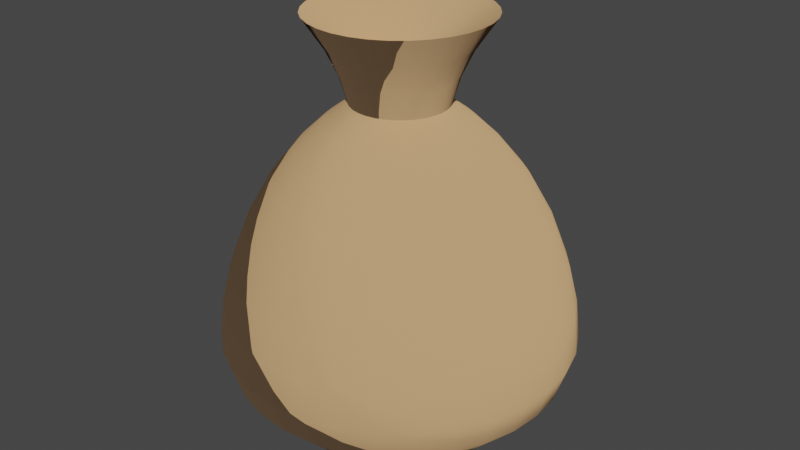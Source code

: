 # Source: money_bag.blend  (saved by Blender 3.6.11; exported with 4.5.12 LTS)
import bpy
from mathutils import Matrix  # noqa: F401  (used for matrix-valued properties, if any)

bpy.ops.wm.read_factory_settings(use_empty=True)
scene = bpy.context.scene
scene.name = 'Scene'

# ---- collections
col_collection = bpy.data.collections.new('Collection'); scene.collection.children.link(col_collection)

# ---- images (referenced by path relative to the original .blend; pixels are not part of the script)
import os
ASSET_DIR = os.environ.get("B2B_ASSET_DIR", "")  # directory of the original .blend (textures are referenced by path, not embedded)
HERE = os.path.dirname(os.path.abspath(__file__))  # packed textures are extracted next to this script under _unpacked/

def load_image(name, relpath, width, height, colorspace="sRGB"):
    """Load a texture the original file referenced (path relative to the .blend, or extracted next to this script)."""
    p = next((c for c in (os.path.join(HERE, relpath), os.path.join(ASSET_DIR, relpath)) if relpath and os.path.exists(c)), "")
    if p:
        img = bpy.data.images.load(p, check_existing=True)
        img.name = name
    else:  # same state as the original file: an image datablock whose file is absent (Cycles renders it pink)
        img = bpy.data.images.new(name, width, height)
        img.source = "FILE"
        img.filepath = "//" + (relpath or name)
    img.colorspace_settings.name = colorspace
    return img
img_normal_map_jpg = load_image('normal_map.jpg', 'normal_map.jpg', 1024, 1024, 'sRGB')

# ---- materials (node trees are filled in below, after node groups)
mat_material_001 = bpy.data.materials.new('Material.001')
mat_material_001.use_transparent_shadow = False

# ---- node groups
ng_auto_smooth = bpy.data.node_groups.new('Auto Smooth', 'GeometryNodeTree')
_s = ng_auto_smooth.interface.new_socket(name='Geometry', in_out='OUTPUT', socket_type='NodeSocketGeometry')
_s = ng_auto_smooth.interface.new_socket(name='Geometry', in_out='INPUT', socket_type='NodeSocketGeometry')
_s = ng_auto_smooth.interface.new_socket(name='Angle', in_out='INPUT', socket_type='NodeSocketFloat')
_s.subtype = 'ANGLE'
_s.min_value = 0.0
_s.max_value = 3.142
ng_auto_smooth.is_modifier = True
_N = ng_auto_smooth.nodes; _L = ng_auto_smooth.links
n0 = _N.new('NodeGroupOutput'); n0.name = 'Group Output'; n0.location = (480, -100)
n1 = _N.new('NodeGroupInput'); n1.name = 'Group Input'; n1.location = (-420, -300)
n2 = _N.new('NodeGroupInput'); n2.name = 'Group Input.001'; n2.location = (-60, -100)
n3 = _N.new('GeometryNodeSetShadeSmooth'); n3.name = 'Set Shade Smooth'; n3.location = (120, -100)
n3.domain = 'EDGE'
n4 = _N.new('GeometryNodeSetShadeSmooth'); n4.name = 'Set Shade Smooth.001'; n4.location = (300, -100)
n5 = _N.new('GeometryNodeInputMeshEdgeAngle'); n5.name = 'Edge Angle'; n5.location = (-420, -220)
n6 = _N.new('GeometryNodeInputEdgeSmooth'); n6.name = 'Is Edge Smooth'; n6.location = (-60, -160)
n7 = _N.new('GeometryNodeInputShadeSmooth'); n7.name = 'Is Face Smooth'; n7.location = (-240, -340)
n8 = _N.new('FunctionNodeBooleanMath'); n8.name = 'Boolean Math'; n8.location = (-60, -220)
n9 = _N.new('FunctionNodeCompare'); n9.name = 'Compare'; n9.location = (-240, -180)
n9.operation = 'LESS_EQUAL'
_L.new(n5.outputs[0], n9.inputs[0])
_L.new(n4.outputs[0], n0.inputs[0])
_L.new(n1.outputs[1], n9.inputs[1])
_L.new(n9.outputs[0], n8.inputs[0])
_L.new(n7.outputs[0], n8.inputs[1])
_L.new(n2.outputs[0], n3.inputs[0])
_L.new(n6.outputs[0], n3.inputs[1])
_L.new(n3.outputs[0], n4.inputs[0])
_L.new(n8.outputs[0], n3.inputs[2])
n0.is_active_output = True

# ---- material node trees
mat_material_001.use_nodes = True; mat_material_001.node_tree.nodes.clear()
_N = mat_material_001.node_tree.nodes; _L = mat_material_001.node_tree.links
n0 = _N.new('ShaderNodeOutputMaterial'); n0.name = 'Material Output'; n0.location = (300, 300)
n1 = _N.new('ShaderNodeTexImage'); n1.name = 'Image Texture'; n1.location = (-337, 11)
n1.image = img_normal_map_jpg
n2 = _N.new('ShaderNodeBsdfPrincipled'); n2.name = 'Principled BSDF'; n2.location = (10, 300)
n2.distribution = 'GGX'
n2.subsurface_method = 'RANDOM_WALK_SKIN'
n2.inputs[0].default_value = (0.8, 0.4722, 0.2239, 1.0)
n2.inputs[1].default_value = 0.2029
n2.inputs[2].default_value = 0.8986
n2.inputs[3].default_value = 1.45
n2.inputs[11].default_value = 1.562
n2.inputs[27].default_value = (0.0, 0.0, 0.0, 1.0)
n2.inputs[28].default_value = 1.0
_L.new(n2.outputs[0], n0.inputs[0])
_L.new(n1.outputs[0], n2.inputs[5])
n0.is_active_output = True

# ---- world
world_world = bpy.data.worlds.new('World'); scene.world = world_world
world_world.use_nodes = True; world_world.node_tree.nodes.clear()
_N = world_world.node_tree.nodes; _L = world_world.node_tree.links
n0 = _N.new('ShaderNodeOutputWorld'); n0.name = 'World Output'; n0.location = (300, 300)
n1 = _N.new('ShaderNodeBackground'); n1.name = 'Background'; n1.location = (10, 300)
n1.inputs[0].default_value = (0.05088, 0.05088, 0.05088, 1.0)
_L.new(n1.outputs[0], n0.inputs[0])
n0.is_active_output = True
world_world.color = (0.05088, 0.05088, 0.05088)
world_world.use_sun_shadow = False
world_world.sun_shadow_jitter_overblur = 0.0

# ---- meshes
me_sphere = bpy.data.meshes.new('Sphere')
me_sphere.from_pydata([(5.039e-08, 0.263, 0.8177), (3.796e-08, 0.4836, 0.6245), (2.732e-08, 0.7352, 0.2494), (2.513e-08, 0.8201, 0.02939), (1.821e-08, 0.8669, -0.158), (2.46e-10, 0.8303, -0.5239), (0.02505, 0.126, 0.927), (0.03963, 0.1992, 0.8726), (0.05131, 0.258, 0.8177), (0.07013, 0.3526, 0.7443), (0.09435, 0.4744, 0.6245), (0.1198, 0.6024, 0.4644), (0.1434, 0.7211, 0.2494), (0.16, 0.8043, 0.02939), (0.1691, 0.8503, -0.158), (0.1732, 0.8709, -0.3545), (0.162, 0.8144, -0.5239), (0.1379, 0.6935, -0.6488), (0.1084, 0.5449, -0.7421), (0.07466, 0.3753, -0.8048), (0.03806, 0.1913, -0.8394), (-0.008266, 0.04155, 0.9836), (0.04915, 0.1187, 0.927), (0.07774, 0.1877, 0.8726), (0.1007, 0.243, 0.8177), (0.1376, 0.3321, 0.7443), (0.1851, 0.4468, 0.6245), (0.235, 0.5674, 0.4644), (0.2814, 0.6793, 0.2494), (0.3138, 0.7577, 0.02939), (0.3318, 0.8009, -0.158), (0.3398, 0.8204, -0.3545), (0.3178, 0.7671, -0.5239), (0.2706, 0.6533, -0.6488), (0.2126, 0.5133, -0.7421), (0.1464, 0.3536, -0.8048), (0.07466, 0.1802, -0.8394), (-0.04559, 0.2292, 0.819), (-0.01621, 0.03914, 0.9836), (0.07135, 0.1068, 0.927), (0.1129, 0.1689, 0.8726), (0.1461, 0.2187, 0.8177), (0.1997, 0.2989, 0.7443), (0.2687, 0.4021, 0.6245), (0.3412, 0.5107, 0.4644), (0.4085, 0.6113, 0.2494), (0.4556, 0.6819, 0.02939), (0.4816, 0.7208, -0.158), (0.4933, 0.7383, -0.3545), (0.4613, 0.6904, -0.5239), (0.3928, 0.5879, -0.6488), (0.3087, 0.4619, -0.7421), (0.2126, 0.3182, -0.8048), (0.1084, 0.1622, -0.8394), (-0.08943, 0.2159, 0.819), (-0.02354, 0.03523, 0.9836), (0.09081, 0.09081, 0.927), (0.1436, 0.1436, 0.8726), (0.186, 0.186, 0.8177), (0.2542, 0.2542, 0.7443), (0.342, 0.342, 0.6245), (0.4343, 0.4343, 0.4644), (0.5199, 0.5199, 0.2494), (0.5799, 0.5799, 0.02939), (0.613, 0.613, -0.158), (0.6279, 0.6279, -0.3545), (0.5871, 0.5871, -0.5239), (0.5, 0.5, -0.6488), (0.3928, 0.3928, -0.7421), (0.2706, 0.2706, -0.8048), (0.1379, 0.1379, -0.8394), (-0.1298, 0.1943, 0.819), (-0.02996, 0.02996, 0.9836), (0.1068, 0.07135, 0.927), (0.1689, 0.1129, 0.8726), (0.2187, 0.1461, 0.8177), (0.2989, 0.1997, 0.7443), (0.4021, 0.2687, 0.6245), (0.5107, 0.3412, 0.4644), (0.6113, 0.4085, 0.2494), (0.6819, 0.4556, 0.02939), (0.7208, 0.4816, -0.158), (0.7383, 0.4933, -0.3545), (0.6904, 0.4613, -0.5239), (0.5879, 0.3928, -0.6488), (0.4619, 0.3087, -0.7421), (0.3182, 0.2126, -0.8048), (0.1622, 0.1084, -0.8394), (-0.1652, 0.1652, 0.819), (1.911e-08, 9.192e-09, 0.9674), (0.1187, 0.04915, 0.927), (0.1877, 0.07774, 0.8726), (0.243, 0.1007, 0.8177), (0.3321, 0.1376, 0.7443), (0.4468, 0.1851, 0.6245), (0.5674, 0.235, 0.4644), (0.6793, 0.2814, 0.2494), (0.7577, 0.3138, 0.02939), (0.8009, 0.3318, -0.158), (0.8204, 0.3398, -0.3545), (0.7671, 0.3178, -0.5239), (0.6533, 0.2706, -0.6488), (0.5133, 0.2126, -0.7421), (0.3536, 0.1464, -0.8048), (0.1802, 0.07466, -0.8394), (-0.03523, 0.02354, 0.9836), (-0.1943, 0.1298, 0.819), (0.126, 0.02505, 0.927), (0.1992, 0.03963, 0.8726), (0.258, 0.05131, 0.8177), (0.3526, 0.07013, 0.7443), (0.4744, 0.09435, 0.6245), (0.6024, 0.1198, 0.4644), (0.7211, 0.1434, 0.2494), (0.8043, 0.16, 0.02939), (0.8503, 0.1691, -0.158), (0.8709, 0.1732, -0.3545), (0.8144, 0.162, -0.5239), (0.6935, 0.1379, -0.6488), (0.5449, 0.1084, -0.7421), (0.3753, 0.07466, -0.8048), (0.1913, 0.03806, -0.8394), (-0.03914, 0.01621, 0.9836), (-0.2159, 0.08943, 0.819), (0.1284, 8.761e-09, 0.927), (0.2031, 1.009e-08, 0.8726), (0.263, -2.449e-10, 0.8177), (0.3595, 2.988e-08, 0.7443), (0.4836, -3.545e-08, 0.6245), (0.6142, 4.039e-08, 0.4644), (0.7352, -5.479e-08, 0.2494), (0.8201, -1.207e-07, 0.02939), (0.8669, -6.912e-08, -0.158), (0.888, 4.677e-08, -0.3545), (0.8303, -8.915e-08, -0.5239), (0.7071, 1.49e-08, -0.6488), (0.5556, -5.215e-08, -0.7421), (0.3827, -2.235e-08, -0.8048), (0.1951, -1.118e-08, -0.8394), (-0.04155, 0.008266, 0.9836), (-0.2292, 0.04559, 0.819), (0.126, -0.02505, 0.927), (0.1992, -0.03963, 0.8726), (0.258, -0.05131, 0.8177), (0.3526, -0.07013, 0.7443), (0.4744, -0.09435, 0.6245), (0.6024, -0.1198, 0.4644), (0.7211, -0.1434, 0.2494), (0.8043, -0.16, 0.02939), (0.8503, -0.1691, -0.158), (0.8709, -0.1732, -0.3545), (0.8144, -0.162, -0.5239), (0.6935, -0.1379, -0.6488), (0.5449, -0.1084, -0.7421), (0.3753, -0.07466, -0.8048), (0.1913, -0.03806, -0.8394), (-0.04237, 2.435e-08, 0.9836), (-0.2337, 1.996e-08, 0.819), (0.1187, -0.04915, 0.927), (0.1877, -0.07774, 0.8726), (0.243, -0.1007, 0.8177), (0.3321, -0.1376, 0.7443), (0.4468, -0.1851, 0.6245), (0.5674, -0.235, 0.4644), (0.6793, -0.2814, 0.2494), (0.7577, -0.3138, 0.02939), (0.8009, -0.3318, -0.158), (0.8204, -0.3398, -0.3545), (0.7671, -0.3178, -0.5239), (0.6533, -0.2706, -0.6488), (0.5133, -0.2126, -0.7421), (0.3536, -0.1464, -0.8048), (0.1802, -0.07466, -0.8394), (-0.04155, -0.008266, 0.9836), (-0.2292, -0.04559, 0.819), (0.1068, -0.07135, 0.927), (0.1689, -0.1129, 0.8726), (0.2187, -0.1461, 0.8177), (0.2989, -0.1997, 0.7443), (0.4021, -0.2687, 0.6245), (0.5107, -0.3412, 0.4644), (0.6113, -0.4085, 0.2494), (0.6819, -0.4556, 0.02939), (0.7208, -0.4816, -0.158), (0.7383, -0.4933, -0.3545), (0.6904, -0.4613, -0.5239), (0.5879, -0.3928, -0.6488), (0.4619, -0.3087, -0.7421), (0.3182, -0.2126, -0.8048), (0.1622, -0.1084, -0.8394), (-0.03914, -0.01621, 0.9836), (-0.2159, -0.08943, 0.819), (0.09081, -0.09081, 0.927), (0.1436, -0.1436, 0.8726), (0.186, -0.186, 0.8177), (0.2542, -0.2542, 0.7443), (0.342, -0.342, 0.6245), (0.4343, -0.4343, 0.4644), (0.5199, -0.5199, 0.2494), (0.5799, -0.5799, 0.02939), (0.613, -0.613, -0.158), (0.6279, -0.6279, -0.3545), (0.5871, -0.5871, -0.5239), (0.5, -0.5, -0.6488), (0.3928, -0.3928, -0.7421), (0.2706, -0.2706, -0.8048), (0.1379, -0.1379, -0.8394), (-0.03523, -0.02354, 0.9836), (-0.1943, -0.1298, 0.819), (0.07135, -0.1068, 0.927), (0.1129, -0.1689, 0.8726), (0.1461, -0.2187, 0.8177), (0.1997, -0.2989, 0.7443), (0.2687, -0.4021, 0.6245), (0.3412, -0.5107, 0.4644), (0.4085, -0.6113, 0.2494), (0.4556, -0.6819, 0.02939), (0.4816, -0.7208, -0.158), (0.4933, -0.7383, -0.3545), (0.4613, -0.6904, -0.5239), (0.3928, -0.5879, -0.6488), (0.3087, -0.4619, -0.7421), (0.2126, -0.3182, -0.8048), (0.1084, -0.1622, -0.8394), (-0.02996, -0.02996, 0.9836), (-0.1652, -0.1652, 0.819), (0.04915, -0.1187, 0.927), (0.07774, -0.1877, 0.8726), (0.1007, -0.243, 0.8177), (0.1376, -0.3321, 0.7443), (0.1851, -0.4468, 0.6245), (0.235, -0.5674, 0.4644), (0.2814, -0.6793, 0.2494), (0.3138, -0.7577, 0.02939), (0.3318, -0.8009, -0.158), (0.3398, -0.8204, -0.3545), (0.3178, -0.7671, -0.5239), (0.2706, -0.6533, -0.6488), (0.2126, -0.5133, -0.7421), (0.1464, -0.3536, -0.8048), (0.07466, -0.1802, -0.8394), (-0.02354, -0.03523, 0.9836), (-0.1298, -0.1943, 0.819), (0.02505, -0.126, 0.927), (0.03963, -0.1992, 0.8726), (0.05131, -0.258, 0.8177), (0.07013, -0.3526, 0.7443), (0.09435, -0.4744, 0.6245), (0.1198, -0.6024, 0.4644), (0.1434, -0.7211, 0.2494), (0.16, -0.8043, 0.02939), (0.1691, -0.8503, -0.158), (0.1732, -0.8709, -0.3545), (0.162, -0.8144, -0.5239), (0.1379, -0.6935, -0.6488), (0.1084, -0.5449, -0.7421), (0.07466, -0.3753, -0.8048), (0.03806, -0.1913, -0.8394), (-0.01621, -0.03914, 0.9836), (-0.08943, -0.2159, 0.819), (2.851e-08, -0.1284, 0.927), (1.771e-08, -0.2031, 0.8726), (4.533e-09, -0.263, 0.8177), (3.828e-08, -0.3595, 0.7443), (-2.272e-08, -0.4836, 0.6245), (5.037e-08, -0.6142, 0.4644), (-7.322e-08, -0.7352, 0.2494), (-2.437e-07, -0.8201, 0.02939), (-1.003e-07, -0.8669, -0.158), (3.567e-08, -0.888, -0.3545), (-1.039e-07, -0.8303, -0.5239), (-1.49e-08, -0.7071, -0.6488), (-9.686e-08, -0.5556, -0.7421), (-5.215e-08, -0.3827, -0.8048), (-7.451e-09, -0.1951, -0.8394), (-0.008266, -0.04155, 0.9836), (-0.04559, -0.2292, 0.819), (-0.02505, -0.126, 0.927), (-0.03963, -0.1992, 0.8726), (-0.05131, -0.258, 0.8177), (-0.07013, -0.3526, 0.7443), (-0.09435, -0.4744, 0.6245), (-0.1198, -0.6024, 0.4644), (-0.1434, -0.7211, 0.2494), (-0.16, -0.8043, 0.02939), (-0.1691, -0.8503, -0.158), (-0.1732, -0.8709, -0.3545), (-0.162, -0.8144, -0.5239), (-0.1379, -0.6935, -0.6488), (-0.1084, -0.5449, -0.7421), (-0.07466, -0.3753, -0.8048), (-0.03806, -0.1913, -0.8394), (2.965e-08, -0.04237, 0.9836), (4.828e-08, -0.2337, 0.819), (-0.04915, -0.1187, 0.927), (-0.07774, -0.1877, 0.8726), (-0.1007, -0.243, 0.8177), (-0.1376, -0.3321, 0.7443), (-0.1851, -0.4468, 0.6245), (-0.235, -0.5674, 0.4644), (-0.2814, -0.6793, 0.2494), (-0.3138, -0.7577, 0.02939), (-0.3318, -0.8009, -0.158), (-0.3398, -0.8204, -0.3545), (-0.3178, -0.7671, -0.5239), (-0.2706, -0.6533, -0.6488), (-0.2126, -0.5133, -0.7421), (-0.1464, -0.3536, -0.8048), (-0.07466, -0.1802, -0.8394), (0.008266, -0.04155, 0.9836), (0.04559, -0.2292, 0.819), (-0.07135, -0.1068, 0.927), (-0.1129, -0.1689, 0.8726), (-0.1461, -0.2187, 0.8177), (-0.1997, -0.2989, 0.7443), (-0.2687, -0.4021, 0.6245), (-0.3412, -0.5107, 0.4644), (-0.4085, -0.6113, 0.2494), (-0.4556, -0.6819, 0.02939), (-0.4816, -0.7208, -0.158), (-0.4933, -0.7383, -0.3545), (-0.4613, -0.6904, -0.5239), (-0.3928, -0.5879, -0.6488), (-0.3087, -0.4619, -0.7421), (-0.2126, -0.3182, -0.8048), (-0.1084, -0.1622, -0.8394), (0.01621, -0.03914, 0.9836), (0.08943, -0.2159, 0.819), (-0.09081, -0.09081, 0.927), (-0.1436, -0.1436, 0.8726), (-0.186, -0.186, 0.8177), (-0.2542, -0.2542, 0.7443), (-0.342, -0.342, 0.6245), (-0.4343, -0.4343, 0.4644), (-0.5199, -0.5199, 0.2494), (-0.5799, -0.5799, 0.02939), (-0.613, -0.613, -0.158), (-0.6279, -0.6279, -0.3545), (-0.5871, -0.5871, -0.5239), (-0.5, -0.5, -0.6488), (-0.3928, -0.3928, -0.7421), (-0.2706, -0.2706, -0.8048), (-0.1379, -0.1379, -0.8394), (0.0, 0.0, -0.8498), (0.02354, -0.03523, 0.9836), (-0.1068, -0.07135, 0.927), (-0.1689, -0.1129, 0.8726), (-0.2187, -0.1461, 0.8177), (-0.2989, -0.1997, 0.7443), (-0.4021, -0.2687, 0.6245), (-0.5107, -0.3412, 0.4644), (-0.6113, -0.4085, 0.2494), (-0.6819, -0.4556, 0.02939), (-0.7208, -0.4816, -0.158), (-0.7383, -0.4933, -0.3545), (-0.6904, -0.4613, -0.5239), (-0.5879, -0.3928, -0.6488), (-0.4619, -0.3087, -0.7421), (-0.3182, -0.2126, -0.8048), (-0.1622, -0.1084, -0.8394), (0.1298, -0.1943, 0.819), (0.02996, -0.02996, 0.9836), (-0.1187, -0.04915, 0.927), (-0.1877, -0.07774, 0.8726), (-0.243, -0.1007, 0.8177), (-0.3321, -0.1376, 0.7443), (-0.4468, -0.1851, 0.6245), (-0.5674, -0.235, 0.4644), (-0.6793, -0.2814, 0.2494), (-0.7577, -0.3138, 0.02939), (-0.8009, -0.3318, -0.158), (-0.8204, -0.3398, -0.3545), (-0.7671, -0.3178, -0.5239), (-0.6533, -0.2706, -0.6488), (-0.5133, -0.2126, -0.7421), (-0.3536, -0.1464, -0.8048), (-0.1802, -0.07466, -0.8394), (0.1652, -0.1652, 0.819), (0.03523, -0.02354, 0.9836), (-0.126, -0.02505, 0.927), (-0.1992, -0.03963, 0.8726), (-0.258, -0.05131, 0.8177), (-0.3526, -0.07013, 0.7443), (-0.4744, -0.09435, 0.6245), (-0.6024, -0.1198, 0.4644), (-0.7211, -0.1434, 0.2494), (-0.8043, -0.16, 0.02939), (-0.8503, -0.1691, -0.158), (-0.8709, -0.1732, -0.3545), (-0.8144, -0.162, -0.5239), (-0.6935, -0.1379, -0.6488), (-0.5449, -0.1084, -0.7421), (-0.3753, -0.07466, -0.8048), (-0.1913, -0.03806, -0.8394), (0.1943, -0.1298, 0.819), (0.03914, -0.01621, 0.9836), (-0.1284, 2.838e-08, 0.927), (-0.2031, 4.964e-08, 0.8726), (-0.263, 9.499e-08, 0.8177), (-0.3595, 3.746e-08, 0.7443), (-0.4836, 1.119e-07, 0.6245), (-0.6142, 2.058e-08, 0.4644), (-0.7352, 2.133e-07, 0.2494), (-0.8201, 3.803e-07, 0.02939), (-0.8669, 2.47e-07, -0.158), (-0.888, 1.812e-08, -0.3545), (-0.8303, 1.638e-07, -0.5239), (-0.7071, 2.98e-08, -0.6488), (-0.5556, 1.49e-07, -0.7421), (-0.3827, 5.215e-08, -0.8048), (-0.1951, 1.863e-08, -0.8394), (0.2159, -0.08943, 0.819), (0.04155, -0.008266, 0.9836), (-0.126, 0.02505, 0.927), (-0.1992, 0.03963, 0.8726), (-0.258, 0.05131, 0.8177), (-0.3526, 0.07013, 0.7443), (-0.4744, 0.09435, 0.6245), (-0.6024, 0.1198, 0.4644), (-0.7211, 0.1434, 0.2494), (-0.8043, 0.16, 0.02939), (-0.8503, 0.1691, -0.158), (-0.8709, 0.1732, -0.3545), (-0.8144, 0.162, -0.5239), (-0.6935, 0.1379, -0.6488), (-0.5449, 0.1084, -0.7421), (-0.3753, 0.07466, -0.8048), (-0.1913, 0.03806, -0.8394), (0.2292, -0.04559, 0.819), (0.04237, 2.435e-08, 0.9836), (-0.1187, 0.04915, 0.927), (-0.1877, 0.07774, 0.8726), (-0.243, 0.1007, 0.8177), (-0.3321, 0.1376, 0.7443), (-0.4468, 0.1851, 0.6245), (-0.5674, 0.235, 0.4644), (-0.6793, 0.2814, 0.2494), (-0.7577, 0.3138, 0.02939), (-0.8009, 0.3318, -0.158), (-0.8204, 0.3398, -0.3545), (-0.7671, 0.3178, -0.5239), (-0.6533, 0.2706, -0.6488), (-0.5133, 0.2126, -0.7421), (-0.3536, 0.1464, -0.8048), (-0.1802, 0.07466, -0.8394), (0.2337, 1.996e-08, 0.819), (0.04155, 0.008266, 0.9836), (-0.1068, 0.07135, 0.927), (-0.1689, 0.1129, 0.8726), (-0.2187, 0.1461, 0.8177), (-0.2989, 0.1997, 0.7443), (-0.4021, 0.2687, 0.6245), (-0.5107, 0.3412, 0.4644), (-0.6113, 0.4085, 0.2494), (-0.6819, 0.4556, 0.02939), (-0.7208, 0.4816, -0.158), (-0.7383, 0.4933, -0.3545), (-0.6904, 0.4613, -0.5239), (-0.5879, 0.3928, -0.6488), (-0.4619, 0.3087, -0.7421), (-0.3182, 0.2126, -0.8048), (-0.1622, 0.1084, -0.8394), (0.2292, 0.04559, 0.819), (0.03914, 0.01621, 0.9836), (-0.09081, 0.09081, 0.927), (-0.1436, 0.1436, 0.8726), (-0.186, 0.186, 0.8177), (-0.2542, 0.2542, 0.7443), (-0.342, 0.342, 0.6245), (-0.4343, 0.4343, 0.4644), (-0.5199, 0.5199, 0.2494), (-0.5799, 0.5799, 0.02939), (-0.613, 0.613, -0.158), (-0.6279, 0.6279, -0.3545), (-0.5871, 0.5871, -0.5239), (-0.5, 0.5, -0.6488), (-0.3928, 0.3928, -0.7421), (-0.2706, 0.2706, -0.8048), (-0.1379, 0.1379, -0.8394), (0.2159, 0.08943, 0.819), (0.03523, 0.02354, 0.9836), (-0.07135, 0.1068, 0.927), (-0.1129, 0.1689, 0.8726), (-0.1461, 0.2187, 0.8177), (-0.1997, 0.2989, 0.7443), (-0.2687, 0.4021, 0.6245), (-0.3412, 0.5107, 0.4644), (-0.4085, 0.6113, 0.2494), (-0.4556, 0.6819, 0.02939), (-0.4816, 0.7208, -0.158), (-0.4933, 0.7383, -0.3545), (-0.4613, 0.6904, -0.5239), (-0.3928, 0.5879, -0.6488), (-0.3087, 0.4619, -0.7421), (-0.2126, 0.3182, -0.8048), (-0.1084, 0.1622, -0.8394), (0.1943, 0.1298, 0.819), (0.02996, 0.02996, 0.9836), (-0.04915, 0.1187, 0.927), (-0.07774, 0.1877, 0.8726), (-0.1007, 0.243, 0.8177), (-0.1376, 0.3321, 0.7443), (-0.1851, 0.4468, 0.6245), (-0.235, 0.5674, 0.4644), (-0.2814, 0.6793, 0.2494), (-0.3138, 0.7577, 0.02939), (-0.3318, 0.8009, -0.158), (-0.3398, 0.8204, -0.3545), (-0.3178, 0.7671, -0.5239), (-0.2706, 0.6533, -0.6488), (-0.2126, 0.5133, -0.7421), (-0.1464, 0.3536, -0.8048), (-0.07466, 0.1802, -0.8394), (0.1652, 0.1652, 0.819), (0.02354, 0.03523, 0.9836), (-0.02505, 0.126, 0.927), (-0.03963, 0.1992, 0.8726), (-0.05131, 0.258, 0.8177), (-0.07013, 0.3526, 0.7443), (-0.09435, 0.4744, 0.6245), (-0.1198, 0.6024, 0.4644), (-0.1434, 0.7211, 0.2494), (-0.16, 0.8043, 0.02939), (-0.1691, 0.8503, -0.158), (-0.1732, 0.8709, -0.3545), (-0.162, 0.8144, -0.5239), (-0.1379, 0.6935, -0.6488), (-0.1084, 0.5449, -0.7421), (-0.07466, 0.3753, -0.8048), (-0.03806, 0.1913, -0.8394), (0.1298, 0.1943, 0.819), (0.01621, 0.03914, 0.9836), (4.323e-08, 0.1284, 0.927), (8.099e-08, 0.2031, 0.8726), (0.08943, 0.2159, 0.819), (9.131e-08, 0.3595, 0.7443), (0.008266, 0.04155, 0.9836), (7.018e-08, 0.6142, 0.4644), (0.04559, 0.2292, 0.819), (2.965e-08, 0.04237, 0.9836), (4.828e-08, 0.2337, 0.819), (6.431e-08, 0.888, -0.3545), (8.941e-08, 0.7071, -0.6488), (2.161e-07, 0.5556, -0.7421), (6.706e-08, 0.3827, -0.8048), (1.49e-08, 0.1951, -0.8394), (-4.355e-09, 0.4446, 1.263), (-0.08674, 0.4361, 1.263), (-0.1701, 0.4108, 1.263), (-0.247, 0.3697, 1.263), (-0.3144, 0.3144, 1.263), (-0.3697, 0.247, 1.263), (-0.4108, 0.1701, 1.263), (-0.4361, 0.08674, 1.263), (-0.4446, 1.168e-08, 1.263), (-0.4361, -0.08674, 1.263), (-0.4108, -0.1701, 1.263), (-0.3697, -0.247, 1.263), (-0.3144, -0.3144, 1.263), (-0.247, -0.3697, 1.263), (-0.1701, -0.4108, 1.263), (-0.08674, -0.4361, 1.263), (-4.355e-09, -0.4446, 1.263), (0.08674, -0.4361, 1.263), (0.1701, -0.4108, 1.263), (0.247, -0.3697, 1.263), (0.3144, -0.3144, 1.263), (0.3697, -0.247, 1.263), (0.4108, -0.1701, 1.263), (0.4361, -0.08674, 1.263), (0.4446, 1.168e-08, 1.263), (0.4361, 0.08674, 1.263), (0.4108, 0.1701, 1.263), (0.3697, 0.247, 1.263), (0.3144, 0.3144, 1.263), (0.247, 0.3697, 1.263), (0.1701, 0.4108, 1.263), (0.08674, 0.4361, 1.263), (-0.06671, 0.3354, 1.109), (-0.05418, 0.2724, 0.9735), (-0.1309, 0.3159, 1.109), (-0.1063, 0.2566, 0.9735), (-0.19, 0.2843, 1.109), (-0.1543, 0.2309, 0.9735), (-0.2418, 0.2418, 1.109), (-0.1964, 0.1964, 0.9735), (-0.2843, 0.19, 1.109), (-0.2309, 0.1543, 0.9735), (-0.3159, 0.1309, 1.109), (-0.2566, 0.1063, 0.9735), (-0.3354, 0.06671, 1.109), (-0.2724, 0.05418, 0.9735), (-0.342, 1.464e-08, 1.109), (-0.2777, 1.716e-08, 0.9735), (-0.3354, -0.06671, 1.109), (-0.2724, -0.05418, 0.9735), (-0.3159, -0.1309, 1.109), (-0.2566, -0.1063, 0.9735), (-0.2843, -0.19, 1.109), (-0.2309, -0.1543, 0.9735), (-0.2418, -0.2418, 1.109), (-0.1964, -0.1964, 0.9735), (-0.19, -0.2843, 1.109), (-0.1543, -0.2309, 0.9735), (-0.1309, -0.3159, 1.109), (-0.1063, -0.2566, 0.9735), (-0.06671, -0.3354, 1.109), (-0.05418, -0.2724, 0.9735), (1.285e-08, -0.342, 1.109), (2.888e-08, -0.2777, 0.9735), (0.06671, -0.3354, 1.109), (0.05418, -0.2724, 0.9735), (0.1309, -0.3159, 1.109), (0.1063, -0.2566, 0.9735), (0.19, -0.2843, 1.109), (0.1543, -0.2309, 0.9735), (0.2418, -0.2418, 1.109), (0.1964, -0.1964, 0.9735), (0.2843, -0.19, 1.109), (0.2309, -0.1543, 0.9735), (0.3159, -0.1309, 1.109), (0.2566, -0.1063, 0.9735), (0.3354, -0.06671, 1.109), (0.2724, -0.05418, 0.9735), (0.342, 1.464e-08, 1.109), (0.2777, 1.716e-08, 0.9735), (0.3354, 0.06671, 1.109), (0.2724, 0.05418, 0.9735), (0.3159, 0.1309, 1.109), (0.2566, 0.1063, 0.9735), (0.2843, 0.19, 1.109), (0.2309, 0.1543, 0.9735), (0.2418, 0.2418, 1.109), (0.1964, 0.1964, 0.9735), (0.19, 0.2843, 1.109), (0.1543, 0.2309, 0.9735), (0.1309, 0.3159, 1.109), (0.1063, 0.2566, 0.9735), (0.06671, 0.3354, 1.109), (0.05418, 0.2724, 0.9735), (2.888e-08, 0.2777, 0.9735), (1.285e-08, 0.342, 1.109)], [], [(544, 543, 18, 19), (2, 537, 11, 12), (545, 544, 19, 20), (3, 2, 12, 13), (532, 89, 6), (343, 545, 20), (4, 3, 13, 14), (533, 532, 6, 7), (541, 4, 14, 15), (0, 533, 7, 8), (5, 541, 15, 16), (535, 0, 8, 9), (542, 5, 16, 17), (1, 535, 9, 10), (543, 542, 17, 18), (537, 1, 10, 11), (18, 17, 33, 34), (11, 10, 26, 27), (19, 18, 34, 35), (12, 11, 27, 28), (20, 19, 35, 36), (13, 12, 28, 29), (6, 89, 22), (343, 20, 36), (14, 13, 29, 30), (7, 6, 22, 23), (15, 14, 30, 31), (8, 7, 23, 24), (16, 15, 31, 32), (9, 8, 24, 25), (17, 16, 32, 33), (10, 9, 25, 26), (23, 22, 39, 40), (31, 30, 47, 48), (24, 23, 40, 41), (32, 31, 48, 49), (25, 24, 41, 42), (33, 32, 49, 50), (26, 25, 42, 43), (34, 33, 50, 51), (27, 26, 43, 44), (35, 34, 51, 52), (28, 27, 44, 45), (36, 35, 52, 53), (29, 28, 45, 46), (22, 89, 39), (343, 36, 53), (30, 29, 46, 47), (44, 43, 60, 61), (52, 51, 68, 69), (45, 44, 61, 62), (53, 52, 69, 70), (46, 45, 62, 63), (39, 89, 56), (343, 53, 70), (47, 46, 63, 64), (40, 39, 56, 57), (48, 47, 64, 65), (41, 40, 57, 58), (49, 48, 65, 66), (42, 41, 58, 59), (50, 49, 66, 67), (43, 42, 59, 60), (51, 50, 67, 68), (65, 64, 81, 82), (58, 57, 74, 75), (66, 65, 82, 83), (59, 58, 75, 76), (67, 66, 83, 84), (60, 59, 76, 77), (68, 67, 84, 85), (61, 60, 77, 78), (69, 68, 85, 86), (62, 61, 78, 79), (70, 69, 86, 87), (63, 62, 79, 80), (56, 89, 73), (343, 70, 87), (64, 63, 80, 81), (57, 56, 73, 74), (86, 85, 102, 103), (79, 78, 95, 96), (87, 86, 103, 104), (80, 79, 96, 97), (73, 89, 90), (343, 87, 104), (81, 80, 97, 98), (74, 73, 90, 91), (82, 81, 98, 99), (75, 74, 91, 92), (83, 82, 99, 100), (76, 75, 92, 93), (84, 83, 100, 101), (77, 76, 93, 94), (85, 84, 101, 102), (78, 77, 94, 95), (92, 91, 108, 109), (100, 99, 116, 117), (93, 92, 109, 110), (101, 100, 117, 118), (94, 93, 110, 111), (102, 101, 118, 119), (95, 94, 111, 112), (103, 102, 119, 120), (96, 95, 112, 113), (104, 103, 120, 121), (97, 96, 113, 114), (90, 89, 107), (343, 104, 121), (98, 97, 114, 115), (91, 90, 107, 108), (99, 98, 115, 116), (113, 112, 129, 130), (121, 120, 137, 138), (114, 113, 130, 131), (107, 89, 124), (343, 121, 138), (115, 114, 131, 132), (108, 107, 124, 125), (116, 115, 132, 133), (109, 108, 125, 126), (117, 116, 133, 134), (110, 109, 126, 127), (118, 117, 134, 135), (111, 110, 127, 128), (119, 118, 135, 136), (112, 111, 128, 129), (120, 119, 136, 137), (134, 133, 150, 151), (127, 126, 143, 144), (135, 134, 151, 152), (128, 127, 144, 145), (136, 135, 152, 153), (129, 128, 145, 146), (137, 136, 153, 154), (130, 129, 146, 147), (138, 137, 154, 155), (131, 130, 147, 148), (124, 89, 141), (343, 138, 155), (132, 131, 148, 149), (125, 124, 141, 142), (133, 132, 149, 150), (126, 125, 142, 143), (155, 154, 171, 172), (148, 147, 164, 165), (141, 89, 158), (343, 155, 172), (149, 148, 165, 166), (142, 141, 158, 159), (150, 149, 166, 167), (143, 142, 159, 160), (151, 150, 167, 168), (144, 143, 160, 161), (152, 151, 168, 169), (145, 144, 161, 162), (153, 152, 169, 170), (146, 145, 162, 163), (154, 153, 170, 171), (147, 146, 163, 164), (169, 168, 185, 186), (162, 161, 178, 179), (170, 169, 186, 187), (163, 162, 179, 180), (171, 170, 187, 188), (164, 163, 180, 181), (172, 171, 188, 189), (165, 164, 181, 182), (158, 89, 175), (343, 172, 189), (166, 165, 182, 183), (159, 158, 175, 176), (167, 166, 183, 184), (160, 159, 176, 177), (168, 167, 184, 185), (161, 160, 177, 178), (175, 89, 192), (343, 189, 206), (183, 182, 199, 200), (176, 175, 192, 193), (184, 183, 200, 201), (177, 176, 193, 194), (185, 184, 201, 202), (178, 177, 194, 195), (186, 185, 202, 203), (179, 178, 195, 196), (187, 186, 203, 204), (180, 179, 196, 197), (188, 187, 204, 205), (181, 180, 197, 198), (189, 188, 205, 206), (182, 181, 198, 199), (196, 195, 212, 213), (204, 203, 220, 221), (197, 196, 213, 214), (205, 204, 221, 222), (198, 197, 214, 215), (206, 205, 222, 223), (199, 198, 215, 216), (192, 89, 209), (343, 206, 223), (200, 199, 216, 217), (193, 192, 209, 210), (201, 200, 217, 218), (194, 193, 210, 211), (202, 201, 218, 219), (195, 194, 211, 212), (203, 202, 219, 220), (217, 216, 233, 234), (210, 209, 226, 227), (218, 217, 234, 235), (211, 210, 227, 228), (219, 218, 235, 236), (212, 211, 228, 229), (220, 219, 236, 237), (213, 212, 229, 230), (221, 220, 237, 238), (214, 213, 230, 231), (222, 221, 238, 239), (215, 214, 231, 232), (223, 222, 239, 240), (216, 215, 232, 233), (209, 89, 226), (343, 223, 240), (238, 237, 254, 255), (231, 230, 247, 248), (239, 238, 255, 256), (232, 231, 248, 249), (240, 239, 256, 257), (233, 232, 249, 250), (226, 89, 243), (343, 240, 257), (234, 233, 250, 251), (227, 226, 243, 244), (235, 234, 251, 252), (228, 227, 244, 245), (236, 235, 252, 253), (229, 228, 245, 246), (237, 236, 253, 254), (230, 229, 246, 247), (244, 243, 260, 261), (252, 251, 268, 269), (245, 244, 261, 262), (253, 252, 269, 270), (246, 245, 262, 263), (254, 253, 270, 271), (247, 246, 263, 264), (255, 254, 271, 272), (248, 247, 264, 265), (256, 255, 272, 273), (249, 248, 265, 266), (257, 256, 273, 274), (250, 249, 266, 267), (243, 89, 260), (343, 257, 274), (251, 250, 267, 268), (265, 264, 281, 282), (273, 272, 289, 290), (266, 265, 282, 283), (274, 273, 290, 291), (267, 266, 283, 284), (260, 89, 277), (343, 274, 291), (268, 267, 284, 285), (261, 260, 277, 278), (269, 268, 285, 286), (262, 261, 278, 279), (270, 269, 286, 287), (263, 262, 279, 280), (271, 270, 287, 288), (264, 263, 280, 281), (272, 271, 288, 289), (286, 285, 302, 303), (279, 278, 295, 296), (287, 286, 303, 304), (280, 279, 296, 297), (288, 287, 304, 305), (281, 280, 297, 298), (289, 288, 305, 306), (282, 281, 298, 299), (290, 289, 306, 307), (283, 282, 299, 300), (291, 290, 307, 308), (284, 283, 300, 301), (277, 89, 294), (343, 291, 308), (285, 284, 301, 302), (278, 277, 294, 295), (307, 306, 323, 324), (300, 299, 316, 317), (308, 307, 324, 325), (301, 300, 317, 318), (294, 89, 311), (343, 308, 325), (302, 301, 318, 319), (295, 294, 311, 312), (303, 302, 319, 320), (296, 295, 312, 313), (304, 303, 320, 321), (297, 296, 313, 314), (305, 304, 321, 322), (298, 297, 314, 315), (306, 305, 322, 323), (299, 298, 315, 316), (321, 320, 337, 338), (314, 313, 330, 331), (322, 321, 338, 339), (315, 314, 331, 332), (323, 322, 339, 340), (316, 315, 332, 333), (324, 323, 340, 341), (317, 316, 333, 334), (325, 324, 341, 342), (318, 317, 334, 335), (311, 89, 328), (343, 325, 342), (319, 318, 335, 336), (312, 311, 328, 329), (320, 319, 336, 337), (313, 312, 329, 330), (342, 341, 358, 359), (335, 334, 351, 352), (328, 89, 345), (343, 342, 359), (336, 335, 352, 353), (329, 328, 345, 346), (337, 336, 353, 354), (330, 329, 346, 347), (338, 337, 354, 355), (331, 330, 347, 348), (339, 338, 355, 356), (332, 331, 348, 349), (340, 339, 356, 357), (333, 332, 349, 350), (341, 340, 357, 358), (334, 333, 350, 351), (348, 347, 364, 365), (356, 355, 372, 373), (349, 348, 365, 366), (357, 356, 373, 374), (350, 349, 366, 367), (358, 357, 374, 375), (351, 350, 367, 368), (359, 358, 375, 376), (352, 351, 368, 369), (345, 89, 362), (343, 359, 376), (353, 352, 369, 370), (346, 345, 362, 363), (354, 353, 370, 371), (347, 346, 363, 364), (355, 354, 371, 372), (369, 368, 385, 386), (362, 89, 379), (343, 376, 393), (370, 369, 386, 387), (363, 362, 379, 380), (371, 370, 387, 388), (364, 363, 380, 381), (372, 371, 388, 389), (365, 364, 381, 382), (373, 372, 389, 390), (366, 365, 382, 383), (374, 373, 390, 391), (367, 366, 383, 384), (375, 374, 391, 392), (368, 367, 384, 385), (376, 375, 392, 393), (390, 389, 406, 407), (383, 382, 399, 400), (391, 390, 407, 408), (384, 383, 400, 401), (392, 391, 408, 409), (385, 384, 401, 402), (393, 392, 409, 410), (386, 385, 402, 403), (379, 89, 396), (343, 393, 410), (387, 386, 403, 404), (380, 379, 396, 397), (388, 387, 404, 405), (381, 380, 397, 398), (389, 388, 405, 406), (382, 381, 398, 399), (396, 89, 413), (343, 410, 427), (404, 403, 420, 421), (397, 396, 413, 414), (405, 404, 421, 422), (398, 397, 414, 415), (406, 405, 422, 423), (399, 398, 415, 416), (407, 406, 423, 424), (400, 399, 416, 417), (408, 407, 424, 425), (401, 400, 417, 418), (409, 408, 425, 426), (402, 401, 418, 419), (410, 409, 426, 427), (403, 402, 419, 420), (417, 416, 433, 434), (425, 424, 441, 442), (418, 417, 434, 435), (426, 425, 442, 443), (419, 418, 435, 436), (427, 426, 443, 444), (420, 419, 436, 437), (413, 89, 430), (343, 427, 444), (421, 420, 437, 438), (414, 413, 430, 431), (422, 421, 438, 439), (415, 414, 431, 432), (423, 422, 439, 440), (416, 415, 432, 433), (424, 423, 440, 441), (438, 437, 454, 455), (431, 430, 447, 448), (439, 438, 455, 456), (432, 431, 448, 449), (440, 439, 456, 457), (433, 432, 449, 450), (441, 440, 457, 458), (434, 433, 450, 451), (442, 441, 458, 459), (435, 434, 451, 452), (443, 442, 459, 460), (436, 435, 452, 453), (444, 443, 460, 461), (437, 436, 453, 454), (430, 89, 447), (343, 444, 461), (459, 458, 475, 476), (452, 451, 468, 469), (460, 459, 476, 477), (453, 452, 469, 470), (461, 460, 477, 478), (454, 453, 470, 471), (447, 89, 464), (343, 461, 478), (455, 454, 471, 472), (448, 447, 464, 465), (456, 455, 472, 473), (449, 448, 465, 466), (457, 456, 473, 474), (450, 449, 466, 467), (458, 457, 474, 475), (451, 450, 467, 468), (473, 472, 489, 490), (466, 465, 482, 483), (474, 473, 490, 491), (467, 466, 483, 484), (475, 474, 491, 492), (468, 467, 484, 485), (476, 475, 492, 493), (469, 468, 485, 486), (477, 476, 493, 494), (470, 469, 486, 487), (478, 477, 494, 495), (471, 470, 487, 488), (464, 89, 481), (343, 478, 495), (472, 471, 488, 489), (465, 464, 481, 482), (494, 493, 510, 511), (487, 486, 503, 504), (495, 494, 511, 512), (488, 487, 504, 505), (481, 89, 498), (343, 495, 512), (489, 488, 505, 506), (482, 481, 498, 499), (490, 489, 506, 507), (483, 482, 499, 500), (491, 490, 507, 508), (484, 483, 500, 501), (492, 491, 508, 509), (485, 484, 501, 502), (493, 492, 509, 510), (486, 485, 502, 503), (500, 499, 516, 517), (508, 507, 524, 525), (501, 500, 517, 518), (509, 508, 525, 526), (502, 501, 518, 519), (510, 509, 526, 527), (503, 502, 519, 520), (511, 510, 527, 528), (504, 503, 520, 521), (512, 511, 528, 529), (505, 504, 521, 522), (498, 89, 515), (343, 512, 529), (506, 505, 522, 523), (499, 498, 515, 516), (507, 506, 523, 524), (521, 520, 537, 2), (529, 528, 544, 545), (522, 521, 2, 3), (515, 89, 532), (343, 529, 545), (523, 522, 3, 4), (516, 515, 532, 533), (524, 523, 4, 541), (517, 516, 533, 0), (525, 524, 541, 5), (518, 517, 0, 535), (526, 525, 5, 542), (519, 518, 535, 1), (527, 526, 542, 543), (520, 519, 1, 537), (528, 527, 543, 544), (641, 546, 577, 638), (638, 577, 576, 636), (636, 576, 575, 634), (634, 575, 574, 632), (632, 574, 573, 630), (630, 573, 572, 628), (628, 572, 571, 626), (626, 571, 570, 624), (624, 570, 569, 622), (622, 569, 568, 620), (620, 568, 567, 618), (618, 567, 566, 616), (616, 566, 565, 614), (614, 565, 564, 612), (612, 564, 563, 610), (610, 563, 562, 608), (608, 562, 561, 606), (606, 561, 560, 604), (604, 560, 559, 602), (602, 559, 558, 600), (600, 558, 557, 598), (598, 557, 556, 596), (596, 556, 555, 594), (594, 555, 554, 592), (592, 554, 553, 590), (590, 553, 552, 588), (588, 552, 551, 586), (586, 551, 550, 584), (584, 550, 549, 582), (582, 549, 548, 580), (536, 539, 21, 38, 55, 72, 105, 122, 139, 156, 173, 190, 207, 224, 241, 258, 275, 292, 309, 326, 344, 361, 378, 395, 412, 429, 446, 463, 480, 497, 514, 531), (580, 548, 547, 578), (578, 547, 546, 641), (540, 538, 534, 530, 513, 496, 479, 462, 445, 428, 411, 394, 377, 360, 327, 310, 293, 276, 259, 242, 225, 208, 191, 174, 157, 140, 123, 106, 88, 71, 54, 37), (21, 539, 546, 547), (38, 21, 547, 548), (55, 38, 548, 549), (72, 55, 549, 550), (105, 72, 550, 551), (122, 105, 551, 552), (139, 122, 552, 553), (156, 139, 553, 554), (173, 156, 554, 555), (190, 173, 555, 556), (207, 190, 556, 557), (224, 207, 557, 558), (241, 224, 558, 559), (258, 241, 559, 560), (275, 258, 560, 561), (292, 275, 561, 562), (309, 292, 562, 563), (326, 309, 563, 564), (344, 326, 564, 565), (361, 344, 565, 566), (378, 361, 566, 567), (395, 378, 567, 568), (412, 395, 568, 569), (429, 412, 569, 570), (446, 429, 570, 571), (463, 446, 571, 572), (480, 463, 572, 573), (497, 480, 573, 574), (514, 497, 574, 575), (531, 514, 575, 576), (536, 531, 576, 577), (539, 536, 577, 546), (37, 579, 640, 540), (579, 578, 641, 640), (54, 581, 579, 37), (581, 580, 578, 579), (71, 583, 581, 54), (583, 582, 580, 581), (88, 585, 583, 71), (585, 584, 582, 583), (106, 587, 585, 88), (587, 586, 584, 585), (123, 589, 587, 106), (589, 588, 586, 587), (140, 591, 589, 123), (591, 590, 588, 589), (157, 593, 591, 140), (593, 592, 590, 591), (174, 595, 593, 157), (595, 594, 592, 593), (191, 597, 595, 174), (597, 596, 594, 595), (208, 599, 597, 191), (599, 598, 596, 597), (225, 601, 599, 208), (601, 600, 598, 599), (242, 603, 601, 225), (603, 602, 600, 601), (259, 605, 603, 242), (605, 604, 602, 603), (276, 607, 605, 259), (607, 606, 604, 605), (293, 609, 607, 276), (609, 608, 606, 607), (310, 611, 609, 293), (611, 610, 608, 609), (327, 613, 611, 310), (613, 612, 610, 611), (360, 615, 613, 327), (615, 614, 612, 613), (377, 617, 615, 360), (617, 616, 614, 615), (394, 619, 617, 377), (619, 618, 616, 617), (411, 621, 619, 394), (621, 620, 618, 619), (428, 623, 621, 411), (623, 622, 620, 621), (445, 625, 623, 428), (625, 624, 622, 623), (462, 627, 625, 445), (627, 626, 624, 625), (479, 629, 627, 462), (629, 628, 626, 627), (496, 631, 629, 479), (631, 630, 628, 629), (513, 633, 631, 496), (633, 632, 630, 631), (530, 635, 633, 513), (635, 634, 632, 633), (534, 637, 635, 530), (637, 636, 634, 635), (538, 639, 637, 534), (639, 638, 636, 637), (540, 640, 639, 538), (640, 641, 638, 639)])
me_sphere.polygons.foreach_set('use_smooth', [True] * 642)
_k = {(37, 540): 1.0, (37, 54): 1.0, (54, 71): 1.0, (71, 88): 1.0, (88, 106): 1.0, (106, 123): 1.0, (123, 140): 1.0, (140, 157): 1.0, (157, 174): 1.0, (174, 191): 1.0, (191, 208): 1.0, (208, 225): 1.0, (225, 242): 1.0, (242, 259): 1.0, (259, 276): 1.0, (276, 293): 1.0, (293, 310): 1.0, (310, 327): 1.0, (327, 360): 1.0, (360, 377): 1.0, (377, 394): 1.0, (394, 411): 1.0, (411, 428): 1.0, (428, 445): 1.0, (445, 462): 1.0, (462, 479): 1.0, (479, 496): 1.0, (496, 513): 1.0, (513, 530): 1.0, (530, 534): 1.0, (534, 538): 1.0, (538, 540): 1.0}
me_sphere.attributes.new('crease_edge', 'FLOAT', 'EDGE').data.foreach_set('value', [_k.get((min(e.vertices), max(e.vertices)), 0.0) for e in me_sphere.edges])
_uv = me_sphere.uv_layers.new(name='UVMap')
_uv.uv.foreach_set('vector', [0.2607, 0.2737, 0.2875, 0.3063, 0.2654, 0.321, 0.2455, 0.2838, 0.1198, 0.5367, 0.1227, 0.4807, 0.1521, 0.4807, 0.155, 0.5367, 0.2317, 0.2383, 0.2607, 0.2737, 0.2455, 0.2838, 0.224, 0.2435, 0.1178, 0.5928, 0.1198, 0.5367, 0.155, 0.5367, 0.157, 0.5928, 0.498, 0.8294, 0.5071, 0.7994, 0.504, 0.8306, 0.2015, 0.2015, 0.2317, 0.2383, 0.224, 0.2435, 0.1167, 0.6396, 0.1178, 0.5928, 0.157, 0.5928, 0.1581, 0.6396, 0.4927, 0.8468, 0.498, 0.8294, 0.504, 0.8306, 0.5022, 0.8487, 0.1162, 0.6878, 0.1167, 0.6396, 0.1581, 0.6396, 0.1586, 0.6878, 0.3938, 0.5397, 0.3785, 0.5383, 0.3785, 0.5286, 0.3938, 0.5271, 0.1175, 0.7267, 0.1162, 0.6878, 0.1586, 0.6878, 0.1572, 0.7267, 0.4817, 0.8833, 0.4885, 0.8608, 0.5008, 0.8632, 0.4985, 0.8866, 0.3109, 0.3348, 0.33, 0.3581, 0.297, 0.3801, 0.2828, 0.3536, 0.1258, 0.4376, 0.1288, 0.4045, 0.146, 0.4045, 0.149, 0.4376, 0.2875, 0.3063, 0.3109, 0.3348, 0.2828, 0.3536, 0.2654, 0.321, 0.1227, 0.4807, 0.1258, 0.4376, 0.149, 0.4376, 0.1521, 0.4807, 0.2654, 0.321, 0.2828, 0.3536, 0.2516, 0.3666, 0.2409, 0.3312, 0.1521, 0.4807, 0.149, 0.4376, 0.1716, 0.437, 0.1809, 0.4799, 0.2455, 0.2838, 0.2654, 0.321, 0.2409, 0.3312, 0.2286, 0.2908, 0.155, 0.5367, 0.1521, 0.4807, 0.1809, 0.4799, 0.1894, 0.5358, 0.224, 0.2435, 0.2455, 0.2838, 0.2286, 0.2908, 0.2153, 0.2471, 0.157, 0.5928, 0.155, 0.5367, 0.1894, 0.5358, 0.1955, 0.5917, 0.504, 0.8306, 0.5071, 0.7994, 0.5102, 0.8306, 0.2015, 0.2015, 0.224, 0.2435, 0.2153, 0.2471, 0.1581, 0.6396, 0.157, 0.5928, 0.1955, 0.5917, 0.1988, 0.6385, 0.5022, 0.8487, 0.504, 0.8306, 0.5102, 0.8306, 0.512, 0.8487, 0.1586, 0.6878, 0.1581, 0.6396, 0.1988, 0.6385, 0.2003, 0.6866, 0.3938, 0.5271, 0.3785, 0.5286, 0.3783, 0.519, 0.3935, 0.5148, 0.1572, 0.7267, 0.1586, 0.6878, 0.2003, 0.6866, 0.1962, 0.7256, 0.4985, 0.8866, 0.5008, 0.8632, 0.5134, 0.8632, 0.5157, 0.8866, 0.2828, 0.3536, 0.297, 0.3801, 0.2603, 0.3953, 0.2516, 0.3666, 0.149, 0.4376, 0.146, 0.4045, 0.1628, 0.404, 0.1716, 0.437, 0.512, 0.8487, 0.5102, 0.8306, 0.5162, 0.8294, 0.5215, 0.8468, 0.2003, 0.6866, 0.1988, 0.6385, 0.2371, 0.6362, 0.2395, 0.6843, 0.5134, 0.8632, 0.512, 0.8487, 0.5215, 0.8468, 0.5257, 0.8608, 0.1962, 0.7256, 0.2003, 0.6866, 0.2395, 0.6843, 0.2329, 0.7235, 0.5157, 0.8866, 0.5134, 0.8632, 0.5257, 0.8608, 0.5326, 0.8833, 0.2516, 0.3666, 0.2603, 0.3953, 0.2214, 0.4031, 0.2184, 0.3732, 0.1716, 0.437, 0.1628, 0.404, 0.1787, 0.4031, 0.193, 0.4357, 0.2409, 0.3312, 0.2516, 0.3666, 0.2184, 0.3732, 0.2148, 0.3364, 0.1809, 0.4799, 0.1716, 0.437, 0.193, 0.4357, 0.208, 0.4783, 0.2286, 0.2908, 0.2409, 0.3312, 0.2148, 0.3364, 0.2107, 0.2944, 0.1894, 0.5358, 0.1809, 0.4799, 0.208, 0.4783, 0.2219, 0.5339, 0.2153, 0.2471, 0.2286, 0.2908, 0.2107, 0.2944, 0.2062, 0.2489, 0.1955, 0.5917, 0.1894, 0.5358, 0.2219, 0.5339, 0.2317, 0.5896, 0.5102, 0.8306, 0.5071, 0.7994, 0.5162, 0.8294, 0.2015, 0.2015, 0.2153, 0.2471, 0.2062, 0.2489, 0.1988, 0.6385, 0.1955, 0.5917, 0.2317, 0.5896, 0.2371, 0.6362, 0.208, 0.4783, 0.193, 0.4357, 0.2122, 0.434, 0.2324, 0.4761, 0.2107, 0.2944, 0.2148, 0.3364, 0.1883, 0.3364, 0.1924, 0.2944, 0.2219, 0.5339, 0.208, 0.4783, 0.2324, 0.4761, 0.2511, 0.5312, 0.2062, 0.2489, 0.2107, 0.2944, 0.1924, 0.2944, 0.1969, 0.2489, 0.2317, 0.5896, 0.2219, 0.5339, 0.2511, 0.5312, 0.2643, 0.5865, 0.5162, 0.8294, 0.5071, 0.7994, 0.5219, 0.827, 0.2015, 0.2015, 0.2062, 0.2489, 0.1969, 0.2489, 0.2371, 0.6362, 0.2317, 0.5896, 0.2643, 0.5865, 0.2715, 0.633, 0.5215, 0.8468, 0.5162, 0.8294, 0.5219, 0.827, 0.5305, 0.8431, 0.2395, 0.6843, 0.2371, 0.6362, 0.2715, 0.633, 0.2748, 0.681, 0.5257, 0.8608, 0.5215, 0.8468, 0.5305, 0.8431, 0.5373, 0.856, 0.2329, 0.7235, 0.2395, 0.6843, 0.2748, 0.681, 0.2659, 0.7204, 0.5326, 0.8833, 0.5257, 0.8608, 0.5373, 0.856, 0.5484, 0.8767, 0.2184, 0.3732, 0.2214, 0.4031, 0.1817, 0.4031, 0.1846, 0.3732, 0.5413, 0.9123, 0.5326, 0.8833, 0.5484, 0.8767, 0.5627, 0.9034, 0.2148, 0.3364, 0.2184, 0.3732, 0.1846, 0.3732, 0.1883, 0.3364, 0.6768, 0.3584, 0.6289, 0.3544, 0.633, 0.3251, 0.681, 0.3284, 0.5373, 0.856, 0.5305, 0.8431, 0.5385, 0.8377, 0.5478, 0.849, 0.7165, 0.3475, 0.6768, 0.3584, 0.681, 0.3284, 0.7204, 0.3195, 0.5484, 0.8767, 0.5373, 0.856, 0.5478, 0.849, 0.5627, 0.8672, 0.1846, 0.3732, 0.1817, 0.4031, 0.1428, 0.3953, 0.1515, 0.3666, 0.5627, 0.9034, 0.5484, 0.8767, 0.5627, 0.8672, 0.5819, 0.8906, 0.1883, 0.3364, 0.1846, 0.3732, 0.1515, 0.3666, 0.1622, 0.3312, 0.4732, 0.3068, 0.4317, 0.2822, 0.434, 0.2658, 0.4761, 0.286, 0.1924, 0.2944, 0.1883, 0.3364, 0.1622, 0.3312, 0.1744, 0.2908, 0.5277, 0.3296, 0.4732, 0.3068, 0.4761, 0.286, 0.5312, 0.3048, 0.1969, 0.2489, 0.1924, 0.2944, 0.1744, 0.2908, 0.1877, 0.2471, 0.5827, 0.3456, 0.5277, 0.3296, 0.5312, 0.3048, 0.5865, 0.3179, 0.5219, 0.827, 0.5071, 0.7994, 0.527, 0.8236, 0.2015, 0.2015, 0.1969, 0.2489, 0.1877, 0.2471, 0.6289, 0.3544, 0.5827, 0.3456, 0.5865, 0.3179, 0.633, 0.3251, 0.5305, 0.8431, 0.5219, 0.827, 0.527, 0.8236, 0.5385, 0.8377, 0.1744, 0.2908, 0.1622, 0.3312, 0.1377, 0.321, 0.1575, 0.2838, 0.5312, 0.3048, 0.4761, 0.286, 0.4783, 0.2616, 0.5339, 0.2755, 0.1877, 0.2471, 0.1744, 0.2908, 0.1575, 0.2838, 0.1791, 0.2435, 0.5865, 0.3179, 0.5312, 0.3048, 0.5339, 0.2755, 0.5896, 0.2853, 0.527, 0.8236, 0.5071, 0.7994, 0.5313, 0.8193, 0.2015, 0.2015, 0.1877, 0.2471, 0.1791, 0.2435, 0.633, 0.3251, 0.5865, 0.3179, 0.5896, 0.2853, 0.6362, 0.2907, 0.5385, 0.8377, 0.527, 0.8236, 0.5313, 0.8193, 0.5454, 0.8308, 0.681, 0.3284, 0.633, 0.3251, 0.6362, 0.2907, 0.6843, 0.2931, 0.5478, 0.849, 0.5385, 0.8377, 0.5454, 0.8308, 0.5567, 0.8401, 0.7204, 0.3195, 0.681, 0.3284, 0.6843, 0.2931, 0.7235, 0.2865, 0.5627, 0.8672, 0.5478, 0.849, 0.5567, 0.8401, 0.5749, 0.855, 0.1515, 0.3666, 0.1428, 0.3953, 0.1061, 0.3801, 0.1202, 0.3536, 0.5819, 0.8906, 0.5627, 0.8672, 0.5749, 0.855, 0.5983, 0.8742, 0.1622, 0.3312, 0.1515, 0.3666, 0.1202, 0.3536, 0.1377, 0.321, 0.4761, 0.286, 0.434, 0.2658, 0.4357, 0.2466, 0.4783, 0.2616, 0.5567, 0.8401, 0.5454, 0.8308, 0.5508, 0.8228, 0.5637, 0.8296, 0.7235, 0.2865, 0.6843, 0.2931, 0.6866, 0.2539, 0.7256, 0.2498, 0.5749, 0.855, 0.5567, 0.8401, 0.5637, 0.8296, 0.5844, 0.8407, 0.1202, 0.3536, 0.1061, 0.3801, 0.07306, 0.3581, 0.09213, 0.3348, 0.4357, 0.2466, 0.4031, 0.2323, 0.404, 0.2164, 0.437, 0.2252, 0.1377, 0.321, 0.1202, 0.3536, 0.09213, 0.3348, 0.1156, 0.3063, 0.4783, 0.2616, 0.4357, 0.2466, 0.437, 0.2252, 0.4799, 0.2345, 0.1575, 0.2838, 0.1377, 0.321, 0.1156, 0.3063, 0.1423, 0.2737, 0.5339, 0.2755, 0.4783, 0.2616, 0.4799, 0.2345, 0.5358, 0.2431, 0.1791, 0.2435, 0.1575, 0.2838, 0.1423, 0.2737, 0.1714, 0.2383, 0.5896, 0.2853, 0.5339, 0.2755, 0.5358, 0.2431, 0.5917, 0.2491, 0.5313, 0.8193, 0.5071, 0.7994, 0.5347, 0.8142, 0.2015, 0.2015, 0.1791, 0.2435, 0.1714, 0.2383, 0.6362, 0.2907, 0.5896, 0.2853, 0.5917, 0.2491, 0.6385, 0.2524, 0.5454, 0.8308, 0.5313, 0.8193, 0.5347, 0.8142, 0.5508, 0.8228, 0.6843, 0.2931, 0.6362, 0.2907, 0.6385, 0.2524, 0.6866, 0.2539, 0.5358, 0.2431, 0.4799, 0.2345, 0.4807, 0.2057, 0.5367, 0.2086, 0.1714, 0.2383, 0.1423, 0.2737, 0.1294, 0.2607, 0.1648, 0.2317, 0.5917, 0.2491, 0.5358, 0.2431, 0.5367, 0.2086, 0.5928, 0.2106, 0.5347, 0.8142, 0.5071, 0.7994, 0.5371, 0.8085, 0.2015, 0.2015, 0.1714, 0.2383, 0.1648, 0.2317, 0.6385, 0.2524, 0.5917, 0.2491, 0.5928, 0.2106, 0.6396, 0.2117, 0.5508, 0.8228, 0.5347, 0.8142, 0.5371, 0.8085, 0.5545, 0.8138, 0.6866, 0.2539, 0.6385, 0.2524, 0.6396, 0.2117, 0.6878, 0.2122, 0.3935, 0.4403, 0.3783, 0.4361, 0.3785, 0.4265, 0.3938, 0.428, 0.7256, 0.2498, 0.6866, 0.2539, 0.6878, 0.2122, 0.7267, 0.2108, 0.5844, 0.8407, 0.5637, 0.8296, 0.5685, 0.818, 0.591, 0.8248, 0.09213, 0.3348, 0.07306, 0.3581, 0.04499, 0.33, 0.06823, 0.3109, 0.437, 0.2252, 0.404, 0.2164, 0.4045, 0.1996, 0.4376, 0.2026, 0.1156, 0.3063, 0.09213, 0.3348, 0.06823, 0.3109, 0.0968, 0.2875, 0.4799, 0.2345, 0.437, 0.2252, 0.4376, 0.2026, 0.4807, 0.2057, 0.1423, 0.2737, 0.1156, 0.3063, 0.0968, 0.2875, 0.1294, 0.2607, 0.7267, 0.2108, 0.6878, 0.2122, 0.6878, 0.1698, 0.7267, 0.1711, 0.591, 0.8248, 0.5685, 0.818, 0.5709, 0.8057, 0.5943, 0.808, 0.06823, 0.3109, 0.04499, 0.33, 0.02294, 0.297, 0.04945, 0.2828, 0.4376, 0.2026, 0.4045, 0.1996, 0.4045, 0.1824, 0.4376, 0.1794, 0.0968, 0.2875, 0.06823, 0.3109, 0.04945, 0.2828, 0.08204, 0.2654, 0.4807, 0.2057, 0.4376, 0.2026, 0.4376, 0.1794, 0.4807, 0.1763, 0.1294, 0.2607, 0.0968, 0.2875, 0.08204, 0.2654, 0.1192, 0.2455, 0.5367, 0.2086, 0.4807, 0.2057, 0.4807, 0.1763, 0.5367, 0.1734, 0.1648, 0.2317, 0.1294, 0.2607, 0.1192, 0.2455, 0.1596, 0.224, 0.5928, 0.2106, 0.5367, 0.2086, 0.5367, 0.1734, 0.5928, 0.1714, 0.5371, 0.8085, 0.5071, 0.7994, 0.5383, 0.8025, 0.2015, 0.2015, 0.1648, 0.2317, 0.1596, 0.224, 0.6396, 0.2117, 0.5928, 0.2106, 0.5928, 0.1714, 0.6396, 0.1703, 0.5545, 0.8138, 0.5371, 0.8085, 0.5383, 0.8025, 0.5564, 0.8043, 0.6878, 0.2122, 0.6396, 0.2117, 0.6396, 0.1703, 0.6878, 0.1698, 0.3938, 0.428, 0.3785, 0.4265, 0.3785, 0.4168, 0.3938, 0.4154, 0.1596, 0.224, 0.1192, 0.2455, 0.1122, 0.2286, 0.156, 0.2153, 0.5928, 0.1714, 0.5367, 0.1734, 0.5358, 0.1389, 0.5917, 0.1329, 0.5383, 0.8025, 0.5071, 0.7994, 0.5383, 0.7963, 0.2015, 0.2015, 0.1596, 0.224, 0.156, 0.2153, 0.6396, 0.1703, 0.5928, 0.1714, 0.5917, 0.1329, 0.6385, 0.1296, 0.5564, 0.8043, 0.5383, 0.8025, 0.5383, 0.7963, 0.5564, 0.7945, 0.6878, 0.1698, 0.6396, 0.1703, 0.6385, 0.1296, 0.6866, 0.1281, 0.3938, 0.4154, 0.3785, 0.4168, 0.3783, 0.4073, 0.3935, 0.4031, 0.7267, 0.1711, 0.6878, 0.1698, 0.6866, 0.1281, 0.7256, 0.1322, 0.5943, 0.808, 0.5709, 0.8057, 0.5709, 0.7931, 0.5943, 0.7908, 0.04945, 0.2828, 0.02294, 0.297, 0.007745, 0.2603, 0.03651, 0.2516, 0.4376, 0.1794, 0.4045, 0.1824, 0.404, 0.1655, 0.437, 0.1568, 0.08204, 0.2654, 0.04945, 0.2828, 0.03651, 0.2516, 0.07187, 0.2409, 0.4807, 0.1763, 0.4376, 0.1794, 0.437, 0.1568, 0.4799, 0.1475, 0.1192, 0.2455, 0.08204, 0.2654, 0.07187, 0.2409, 0.1122, 0.2286, 0.5367, 0.1734, 0.4807, 0.1763, 0.4799, 0.1475, 0.5358, 0.1389, 0.03651, 0.2516, 0.007745, 0.2603, 2.377e-08, 0.2214, 0.02991, 0.2184, 0.437, 0.1568, 0.404, 0.1655, 0.4031, 0.1497, 0.4357, 0.1354, 0.07187, 0.2409, 0.03651, 0.2516, 0.02991, 0.2184, 0.06669, 0.2148, 0.4799, 0.1475, 0.437, 0.1568, 0.4357, 0.1354, 0.4783, 0.1204, 0.1122, 0.2286, 0.07187, 0.2409, 0.06669, 0.2148, 0.1087, 0.2107, 0.5358, 0.1389, 0.4799, 0.1475, 0.4783, 0.1204, 0.5339, 0.1065, 0.156, 0.2153, 0.1122, 0.2286, 0.1087, 0.2107, 0.1542, 0.2062, 0.5917, 0.1329, 0.5358, 0.1389, 0.5339, 0.1065, 0.5896, 0.09671, 0.5383, 0.7963, 0.5071, 0.7994, 0.5371, 0.7903, 0.2015, 0.2015, 0.156, 0.2153, 0.1542, 0.2062, 0.6385, 0.1296, 0.5917, 0.1329, 0.5896, 0.09671, 0.6362, 0.09133, 0.5564, 0.7945, 0.5383, 0.7963, 0.5371, 0.7903, 0.5545, 0.785, 0.6866, 0.1281, 0.6385, 0.1296, 0.6362, 0.09133, 0.6843, 0.08891, 0.5709, 0.7931, 0.5564, 0.7945, 0.5545, 0.785, 0.5685, 0.7808, 0.7256, 0.1322, 0.6866, 0.1281, 0.6843, 0.08891, 0.7235, 0.09553, 0.5943, 0.7908, 0.5709, 0.7931, 0.5685, 0.7808, 0.591, 0.774, 0.5371, 0.7903, 0.5071, 0.7994, 0.5347, 0.7846, 0.2015, 0.2015, 0.1542, 0.2062, 0.1542, 0.1969, 0.6362, 0.09133, 0.5896, 0.09671, 0.5865, 0.06411, 0.633, 0.05687, 0.5545, 0.785, 0.5371, 0.7903, 0.5347, 0.7846, 0.5508, 0.776, 0.6843, 0.08891, 0.6362, 0.09133, 0.633, 0.05687, 0.681, 0.05361, 0.5685, 0.7808, 0.5545, 0.785, 0.5508, 0.776, 0.5637, 0.7692, 0.7235, 0.09553, 0.6843, 0.08891, 0.681, 0.05361, 0.7204, 0.06253, 0.591, 0.774, 0.5685, 0.7808, 0.5637, 0.7692, 0.5844, 0.7581, 0.02991, 0.2184, 2.377e-08, 0.2214, -1.529e-09, 0.1817, 0.02991, 0.1846, 0.62, 0.7652, 0.591, 0.774, 0.5844, 0.7581, 0.6111, 0.7438, 0.06669, 0.2148, 0.02991, 0.2184, 0.02991, 0.1846, 0.06669, 0.1883, 0.4783, 0.1204, 0.4357, 0.1354, 0.434, 0.1162, 0.4761, 0.09597, 0.1087, 0.2107, 0.06669, 0.2148, 0.06669, 0.1883, 0.1087, 0.1924, 0.5339, 0.1065, 0.4783, 0.1204, 0.4761, 0.09597, 0.5312, 0.07724, 0.1542, 0.2062, 0.1087, 0.2107, 0.1087, 0.1924, 0.1542, 0.1969, 0.5896, 0.09671, 0.5339, 0.1065, 0.5312, 0.07724, 0.5865, 0.06411, 0.6111, 0.7438, 0.5844, 0.7581, 0.5749, 0.7438, 0.5983, 0.7246, 0.06669, 0.1883, 0.02991, 0.1846, 0.03651, 0.1515, 0.07187, 0.1622, 0.4761, 0.09597, 0.434, 0.1162, 0.4317, 0.09982, 0.4732, 0.07521, 0.1087, 0.1924, 0.06669, 0.1883, 0.07187, 0.1622, 0.1122, 0.1744, 0.5312, 0.07724, 0.4761, 0.09597, 0.4732, 0.07521, 0.5277, 0.05238, 0.1542, 0.1969, 0.1087, 0.1924, 0.1122, 0.1744, 0.156, 0.1877, 0.5865, 0.06411, 0.5312, 0.07724, 0.5277, 0.05238, 0.5827, 0.03639, 0.5347, 0.7846, 0.5071, 0.7994, 0.5313, 0.7795, 0.2015, 0.2015, 0.1542, 0.1969, 0.156, 0.1877, 0.633, 0.05687, 0.5865, 0.06411, 0.5827, 0.03639, 0.6289, 0.02756, 0.5508, 0.776, 0.5347, 0.7846, 0.5313, 0.7795, 0.5454, 0.768, 0.681, 0.05361, 0.633, 0.05687, 0.6289, 0.02756, 0.6768, 0.02359, 0.5637, 0.7692, 0.5508, 0.776, 0.5454, 0.768, 0.5567, 0.7587, 0.7204, 0.06253, 0.681, 0.05361, 0.6768, 0.02359, 0.7165, 0.03445, 0.5844, 0.7581, 0.5637, 0.7692, 0.5567, 0.7587, 0.5749, 0.7438, 0.02991, 0.1846, -1.529e-09, 0.1817, 0.007745, 0.1428, 0.03651, 0.1515, 0.4031, 0.5753, 0.4144, 0.5296, 0.4361, 0.5348, 0.426, 0.5808, 0.5454, 0.768, 0.5313, 0.7795, 0.527, 0.7752, 0.5385, 0.7611, 0.6768, 0.02359, 0.6289, 0.02756, 0.6241, 0.004534, 0.6719, 0.0, 0.5567, 0.7587, 0.5454, 0.768, 0.5385, 0.7611, 0.5478, 0.7498, 0.7165, 0.03445, 0.6768, 0.02359, 0.6719, 0.0, 0.7119, 0.0124, 0.5749, 0.7438, 0.5567, 0.7587, 0.5478, 0.7498, 0.5627, 0.7316, 0.03651, 0.1515, 0.007745, 0.1428, 0.02294, 0.1061, 0.04945, 0.1202, 0.5983, 0.7246, 0.5749, 0.7438, 0.5627, 0.7316, 0.5819, 0.7082, 0.07187, 0.1622, 0.03651, 0.1515, 0.04945, 0.1202, 0.08204, 0.1377, 0.6229, 0.7044, 0.5983, 0.7246, 0.5819, 0.7082, 0.6021, 0.6836, 0.1122, 0.1744, 0.07187, 0.1622, 0.08204, 0.1377, 0.1192, 0.1575, 0.5277, 0.05238, 0.4732, 0.07521, 0.4697, 0.0589, 0.5236, 0.03285, 0.156, 0.1877, 0.1122, 0.1744, 0.1192, 0.1575, 0.1596, 0.1791, 0.4144, 0.5296, 0.4342, 0.4756, 0.4536, 0.4803, 0.4361, 0.5348, 0.5313, 0.7795, 0.5071, 0.7994, 0.527, 0.7752, 0.2015, 0.2015, 0.156, 0.1877, 0.1596, 0.1791, 0.08204, 0.1377, 0.04945, 0.1202, 0.06823, 0.09213, 0.0968, 0.1156, 0.4779, 0.4264, 0.5037, 0.3856, 0.52, 0.3883, 0.4986, 0.4299, 0.1192, 0.1575, 0.08204, 0.1377, 0.0968, 0.1156, 0.1294, 0.1423, 0.4536, 0.4803, 0.4779, 0.4264, 0.4986, 0.4299, 0.4783, 0.4844, 0.1596, 0.1791, 0.1192, 0.1575, 0.1294, 0.1423, 0.1648, 0.1714, 0.4361, 0.5348, 0.4536, 0.4803, 0.4783, 0.4844, 0.4637, 0.5394, 0.527, 0.7752, 0.5071, 0.7994, 0.5219, 0.7718, 0.2015, 0.2015, 0.1596, 0.1791, 0.1648, 0.1714, 0.426, 0.5808, 0.4361, 0.5348, 0.4637, 0.5394, 0.4551, 0.5857, 0.5385, 0.7611, 0.527, 0.7752, 0.5219, 0.7718, 0.5305, 0.7557, 0.4207, 0.6285, 0.426, 0.5808, 0.4551, 0.5857, 0.4505, 0.6336, 0.5478, 0.7498, 0.5385, 0.7611, 0.5305, 0.7557, 0.5373, 0.7428, 0.4304, 0.6685, 0.4207, 0.6285, 0.4505, 0.6336, 0.4584, 0.6732, 0.5627, 0.7316, 0.5478, 0.7498, 0.5373, 0.7428, 0.5484, 0.7221, 0.04945, 0.1202, 0.02294, 0.1061, 0.04499, 0.07306, 0.06823, 0.09213, 0.5819, 0.7082, 0.5627, 0.7316, 0.5484, 0.7221, 0.5627, 0.6954, 0.5305, 0.7557, 0.5219, 0.7718, 0.5162, 0.7694, 0.5215, 0.752, 0.4505, 0.6336, 0.4551, 0.5857, 0.4895, 0.5899, 0.4857, 0.6379, 0.5373, 0.7428, 0.5305, 0.7557, 0.5215, 0.752, 0.5257, 0.738, 0.4584, 0.6732, 0.4505, 0.6336, 0.4857, 0.6379, 0.4913, 0.6772, 0.5484, 0.7221, 0.5373, 0.7428, 0.5257, 0.738, 0.5326, 0.7155, 0.06823, 0.09213, 0.04499, 0.07306, 0.07306, 0.04499, 0.09213, 0.06823, 0.5627, 0.6954, 0.5484, 0.7221, 0.5326, 0.7155, 0.5413, 0.6865, 0.0968, 0.1156, 0.06823, 0.09213, 0.09213, 0.06823, 0.1156, 0.0968, 0.4986, 0.4299, 0.52, 0.3883, 0.5391, 0.3907, 0.5229, 0.4328, 0.1294, 0.1423, 0.0968, 0.1156, 0.1156, 0.0968, 0.1423, 0.1294, 0.4783, 0.4844, 0.4986, 0.4299, 0.5229, 0.4328, 0.5075, 0.488, 0.1648, 0.1714, 0.1294, 0.1423, 0.1423, 0.1294, 0.1714, 0.1648, 0.4637, 0.5394, 0.4783, 0.4844, 0.5075, 0.488, 0.4962, 0.5434, 0.5219, 0.7718, 0.5071, 0.7994, 0.5162, 0.7694, 0.2015, 0.2015, 0.1648, 0.1714, 0.1714, 0.1648, 0.4551, 0.5857, 0.4637, 0.5394, 0.4962, 0.5434, 0.4895, 0.5899, 0.5229, 0.4328, 0.5391, 0.3907, 0.5604, 0.3925, 0.55, 0.4352, 0.1423, 0.1294, 0.1156, 0.0968, 0.1377, 0.08204, 0.1575, 0.1192, 0.5075, 0.488, 0.5229, 0.4328, 0.55, 0.4352, 0.5399, 0.4908, 0.1714, 0.1648, 0.1423, 0.1294, 0.1575, 0.1192, 0.1791, 0.1596, 0.4962, 0.5434, 0.5075, 0.488, 0.5399, 0.4908, 0.5323, 0.5465, 0.5162, 0.7694, 0.5071, 0.7994, 0.5102, 0.7682, 0.2015, 0.2015, 0.1714, 0.1648, 0.1791, 0.1596, 0.4895, 0.5899, 0.4962, 0.5434, 0.5323, 0.5465, 0.5277, 0.5932, 0.5215, 0.752, 0.5162, 0.7694, 0.5102, 0.7682, 0.512, 0.7501, 0.4857, 0.6379, 0.4895, 0.5899, 0.5277, 0.5932, 0.5249, 0.6412, 0.5257, 0.738, 0.5215, 0.752, 0.512, 0.7501, 0.5134, 0.7356, 0.4913, 0.6772, 0.4857, 0.6379, 0.5249, 0.6412, 0.5279, 0.6803, 0.5326, 0.7155, 0.5257, 0.738, 0.5134, 0.7356, 0.5157, 0.7122, 0.09213, 0.06823, 0.07306, 0.04499, 0.1061, 0.02294, 0.1202, 0.04945, 0.5391, 0.3907, 0.5543, 0.3584, 0.5701, 0.3598, 0.5604, 0.3925, 0.1156, 0.0968, 0.09213, 0.06823, 0.1202, 0.04945, 0.1377, 0.08204, 0.5249, 0.6412, 0.5277, 0.5932, 0.5683, 0.5954, 0.5665, 0.6435, 0.3935, 0.5148, 0.3783, 0.5106, 0.3785, 0.501, 0.3938, 0.5025, 0.5279, 0.6803, 0.5249, 0.6412, 0.5665, 0.6435, 0.5668, 0.6825, 0.5157, 0.7122, 0.5134, 0.7356, 0.5008, 0.7356, 0.4985, 0.7122, 0.1202, 0.04945, 0.1061, 0.02294, 0.1428, 0.007745, 0.1515, 0.03651, 0.5604, 0.3925, 0.5701, 0.3598, 0.587, 0.3607, 0.5831, 0.3938, 0.1377, 0.08204, 0.1202, 0.04945, 0.1515, 0.03651, 0.1622, 0.07187, 0.55, 0.4352, 0.5604, 0.3925, 0.5831, 0.3938, 0.5788, 0.4368, 0.1575, 0.1192, 0.1377, 0.08204, 0.1622, 0.07187, 0.1744, 0.1122, 0.5399, 0.4908, 0.55, 0.4352, 0.5788, 0.4368, 0.5743, 0.4927, 0.1791, 0.1596, 0.1575, 0.1192, 0.1744, 0.1122, 0.1877, 0.156, 0.5323, 0.5465, 0.5399, 0.4908, 0.5743, 0.4927, 0.5707, 0.5486, 0.5102, 0.7682, 0.5071, 0.7994, 0.504, 0.7682, 0.2015, 0.2015, 0.1791, 0.1596, 0.1877, 0.156, 0.5277, 0.5932, 0.5323, 0.5465, 0.5707, 0.5486, 0.5683, 0.5954, 0.512, 0.7501, 0.5102, 0.7682, 0.504, 0.7682, 0.5022, 0.7501, 0.1744, 0.1122, 0.1622, 0.07187, 0.1883, 0.06669, 0.1924, 0.1087, 0.5743, 0.4927, 0.5788, 0.4368, 0.6081, 0.4376, 0.6095, 0.4937, 0.1877, 0.156, 0.1744, 0.1122, 0.1924, 0.1087, 0.1969, 0.1542, 0.5707, 0.5486, 0.5743, 0.4927, 0.6095, 0.4937, 0.6099, 0.5497, 0.504, 0.7682, 0.5071, 0.7994, 0.498, 0.7694, 0.2015, 0.2015, 0.1877, 0.156, 0.1969, 0.1542, 0.5683, 0.5954, 0.5707, 0.5486, 0.6099, 0.5497, 0.6097, 0.5966, 0.5022, 0.7501, 0.504, 0.7682, 0.498, 0.7694, 0.4927, 0.752, 0.5665, 0.6435, 0.5683, 0.5954, 0.6097, 0.5966, 0.6089, 0.6447, 0.3938, 0.5025, 0.3785, 0.501, 0.3785, 0.4913, 0.3938, 0.4899, 0.5668, 0.6825, 0.5665, 0.6435, 0.6089, 0.6447, 0.6065, 0.6836, 0.4985, 0.7122, 0.5008, 0.7356, 0.4885, 0.738, 0.4817, 0.7155, 0.1515, 0.03651, 0.1428, 0.007745, 0.1817, 2.546e-08, 0.1846, 0.02991, 0.5831, 0.3938, 0.587, 0.3607, 0.6042, 0.3612, 0.6062, 0.3944, 0.1622, 0.07187, 0.1515, 0.03651, 0.1846, 0.02991, 0.1883, 0.06669, 0.5788, 0.4368, 0.5831, 0.3938, 0.6062, 0.3944, 0.6081, 0.4376, 0.6065, 0.6836, 0.6089, 0.6447, 0.6506, 0.6447, 0.6454, 0.6836, 0.4817, 0.7155, 0.4885, 0.738, 0.4769, 0.7428, 0.4658, 0.7221, 0.1846, 0.02991, 0.1817, 2.546e-08, 0.2214, -7.165e-09, 0.2184, 0.02991, 0.6062, 0.3944, 0.6042, 0.3612, 0.621, 0.3612, 0.6289, 0.3944, 0.1883, 0.06669, 0.1846, 0.02991, 0.2184, 0.02991, 0.2148, 0.06669, 0.6081, 0.4376, 0.6062, 0.3944, 0.6289, 0.3944, 0.6369, 0.4376, 0.1924, 0.1087, 0.1883, 0.06669, 0.2148, 0.06669, 0.2107, 0.1087, 0.6095, 0.4937, 0.6081, 0.4376, 0.6369, 0.4376, 0.644, 0.4937, 0.1969, 0.1542, 0.1924, 0.1087, 0.2107, 0.1087, 0.2062, 0.1542, 0.6099, 0.5497, 0.6095, 0.4937, 0.644, 0.4937, 0.6484, 0.5497, 0.498, 0.7694, 0.5071, 0.7994, 0.4923, 0.7718, 0.2015, 0.2015, 0.1969, 0.1542, 0.2062, 0.1542, 0.6097, 0.5966, 0.6099, 0.5497, 0.6484, 0.5497, 0.6504, 0.5966, 0.4927, 0.752, 0.498, 0.7694, 0.4923, 0.7718, 0.4837, 0.7557, 0.6089, 0.6447, 0.6097, 0.5966, 0.6504, 0.5966, 0.6506, 0.6447, 0.3938, 0.4899, 0.3785, 0.4913, 0.3783, 0.4818, 0.3935, 0.4776, 0.2062, 0.1542, 0.2107, 0.1087, 0.2286, 0.1122, 0.2153, 0.156, 0.6484, 0.5497, 0.644, 0.4937, 0.6765, 0.4927, 0.6847, 0.5486, 0.4923, 0.7718, 0.5071, 0.7994, 0.4872, 0.7752, 0.2015, 0.2015, 0.2062, 0.1542, 0.2153, 0.156, 0.6504, 0.5966, 0.6484, 0.5497, 0.6847, 0.5486, 0.6888, 0.5954, 0.4837, 0.7557, 0.4923, 0.7718, 0.4872, 0.7752, 0.4757, 0.7611, 0.6506, 0.6447, 0.6504, 0.5966, 0.6888, 0.5954, 0.6898, 0.6435, 0.4769, 0.7428, 0.4837, 0.7557, 0.4757, 0.7611, 0.4664, 0.7498, 0.6454, 0.6836, 0.6506, 0.6447, 0.6898, 0.6435, 0.6821, 0.6825, 0.4658, 0.7221, 0.4769, 0.7428, 0.4664, 0.7498, 0.4515, 0.7316, 0.2184, 0.02991, 0.2214, -7.165e-09, 0.2603, 0.007745, 0.2516, 0.03651, 0.6289, 0.3944, 0.621, 0.3612, 0.6369, 0.3607, 0.6503, 0.3938, 0.2148, 0.06669, 0.2184, 0.02991, 0.2516, 0.03651, 0.2409, 0.07187, 0.6369, 0.4376, 0.6289, 0.3944, 0.6503, 0.3938, 0.6641, 0.4368, 0.2107, 0.1087, 0.2148, 0.06669, 0.2409, 0.07187, 0.2286, 0.1122, 0.644, 0.4937, 0.6369, 0.4376, 0.6641, 0.4368, 0.6765, 0.4927, 0.4515, 0.7316, 0.4664, 0.7498, 0.4575, 0.7587, 0.4393, 0.7438, 0.2516, 0.03651, 0.2603, 0.007745, 0.297, 0.02294, 0.2828, 0.04945, 0.4323, 0.7082, 0.4515, 0.7316, 0.4393, 0.7438, 0.4159, 0.7246, 0.2409, 0.07187, 0.2516, 0.03651, 0.2828, 0.04945, 0.2654, 0.08204, 0.6641, 0.4368, 0.6503, 0.3938, 0.6696, 0.3925, 0.6886, 0.4352, 0.2286, 0.1122, 0.2409, 0.07187, 0.2654, 0.08204, 0.2455, 0.1192, 0.6765, 0.4927, 0.6641, 0.4368, 0.6886, 0.4352, 0.7058, 0.4908, 0.2153, 0.156, 0.2286, 0.1122, 0.2455, 0.1192, 0.224, 0.1596, 0.6847, 0.5486, 0.6765, 0.4927, 0.7058, 0.4908, 0.7173, 0.5465, 0.4872, 0.7752, 0.5071, 0.7994, 0.4829, 0.7795, 0.2015, 0.2015, 0.2153, 0.156, 0.224, 0.1596, 0.6888, 0.5954, 0.6847, 0.5486, 0.7173, 0.5465, 0.7233, 0.5932, 0.4757, 0.7611, 0.4872, 0.7752, 0.4829, 0.7795, 0.4688, 0.768, 0.6898, 0.6435, 0.6888, 0.5954, 0.7233, 0.5932, 0.7252, 0.6412, 0.4664, 0.7498, 0.4757, 0.7611, 0.4688, 0.768, 0.4575, 0.7587, 0.6821, 0.6825, 0.6898, 0.6435, 0.7252, 0.6412, 0.7152, 0.6803, 0.7357, 0.5419, 0.7489, 0.4865, 0.7781, 0.4892, 0.7683, 0.5449, 0.4829, 0.7795, 0.5071, 0.7994, 0.4795, 0.7846, 0.2015, 0.2015, 0.224, 0.1596, 0.2317, 0.1648, 0.7285, 0.5884, 0.7357, 0.5419, 0.7683, 0.5449, 0.7629, 0.5916, 0.4688, 0.768, 0.4829, 0.7795, 0.4795, 0.7846, 0.4634, 0.776, 0.7252, 0.6364, 0.7285, 0.5884, 0.7629, 0.5916, 0.7605, 0.6397, 0.4575, 0.7587, 0.4688, 0.768, 0.4634, 0.776, 0.4505, 0.7692, 0.7341, 0.6757, 0.7252, 0.6364, 0.7605, 0.6397, 0.7671, 0.6788, 0.4393, 0.7438, 0.4575, 0.7587, 0.4505, 0.7692, 0.4298, 0.7581, 0.2828, 0.04945, 0.297, 0.02294, 0.33, 0.04499, 0.3109, 0.06823, 0.4159, 0.7246, 0.4393, 0.7438, 0.4298, 0.7581, 0.4031, 0.7438, 0.2654, 0.08204, 0.2828, 0.04945, 0.3109, 0.06823, 0.2875, 0.0968, 0.7676, 0.4314, 0.7878, 0.3893, 0.807, 0.3911, 0.792, 0.4337, 0.2455, 0.1192, 0.2654, 0.08204, 0.2875, 0.0968, 0.2607, 0.1294, 0.7489, 0.4865, 0.7676, 0.4314, 0.792, 0.4337, 0.7781, 0.4892, 0.224, 0.1596, 0.2455, 0.1192, 0.2607, 0.1294, 0.2317, 0.1648, 0.3109, 0.06823, 0.33, 0.04499, 0.3581, 0.07306, 0.3348, 0.09213, 0.807, 0.3911, 0.8213, 0.3584, 0.8372, 0.3593, 0.8284, 0.3923, 0.2875, 0.0968, 0.3109, 0.06823, 0.3348, 0.09213, 0.3063, 0.1156, 0.792, 0.4337, 0.807, 0.3911, 0.8284, 0.3923, 0.8191, 0.4353, 0.2607, 0.1294, 0.2875, 0.0968, 0.3063, 0.1156, 0.2737, 0.1423, 0.7781, 0.4892, 0.792, 0.4337, 0.8191, 0.4353, 0.8106, 0.4911, 0.2317, 0.1648, 0.2607, 0.1294, 0.2737, 0.1423, 0.2383, 0.1714, 0.7683, 0.5449, 0.7781, 0.4892, 0.8106, 0.4911, 0.8045, 0.547, 0.4795, 0.7846, 0.5071, 0.7994, 0.4771, 0.7903, 0.2015, 0.2015, 0.2317, 0.1648, 0.2383, 0.1714, 0.7629, 0.5916, 0.7683, 0.5449, 0.8045, 0.547, 0.8012, 0.5938, 0.4634, 0.776, 0.4795, 0.7846, 0.4771, 0.7903, 0.4597, 0.785, 0.7605, 0.6397, 0.7629, 0.5916, 0.8012, 0.5938, 0.7997, 0.6419, 0.4505, 0.7692, 0.4634, 0.776, 0.4597, 0.785, 0.4457, 0.7808, 0.7671, 0.6788, 0.7605, 0.6397, 0.7997, 0.6419, 0.8038, 0.681, 0.4298, 0.7581, 0.4505, 0.7692, 0.4457, 0.7808, 0.4232, 0.774, 0.4771, 0.7903, 0.5071, 0.7994, 0.4759, 0.7963, 0.2015, 0.2015, 0.2383, 0.1714, 0.2435, 0.1791, 0.8012, 0.5938, 0.8045, 0.547, 0.843, 0.5481, 0.8419, 0.5949, 0.4597, 0.785, 0.4771, 0.7903, 0.4759, 0.7963, 0.4578, 0.7945, 0.7997, 0.6419, 0.8012, 0.5938, 0.8419, 0.5949, 0.8414, 0.6431, 0.3935, 0.4776, 0.3783, 0.4733, 0.3785, 0.4638, 0.3938, 0.4652, 0.8038, 0.681, 0.7997, 0.6419, 0.8414, 0.6431, 0.8428, 0.682, 0.4232, 0.774, 0.4457, 0.7808, 0.4433, 0.7931, 0.4199, 0.7908, 0.3348, 0.09213, 0.3581, 0.07306, 0.3801, 0.1061, 0.3536, 0.1202, 0.8284, 0.3923, 0.8372, 0.3593, 0.854, 0.3598, 0.851, 0.393, 0.3063, 0.1156, 0.3348, 0.09213, 0.3536, 0.1202, 0.321, 0.1377, 0.8191, 0.4353, 0.8284, 0.3923, 0.851, 0.393, 0.8479, 0.4361, 0.2737, 0.1423, 0.3063, 0.1156, 0.321, 0.1377, 0.2838, 0.1575, 0.8106, 0.4911, 0.8191, 0.4353, 0.8479, 0.4361, 0.845, 0.4921, 0.2383, 0.1714, 0.2737, 0.1423, 0.2838, 0.1575, 0.2435, 0.1791, 0.8045, 0.547, 0.8106, 0.4911, 0.845, 0.4921, 0.843, 0.5481, 0.851, 0.393, 0.854, 0.3598, 0.8712, 0.3598, 0.8742, 0.393, 0.321, 0.1377, 0.3536, 0.1202, 0.3666, 0.1515, 0.3312, 0.1622, 0.8479, 0.4361, 0.851, 0.393, 0.8742, 0.393, 0.8773, 0.4361, 0.2838, 0.1575, 0.321, 0.1377, 0.3312, 0.1622, 0.2908, 0.1744, 0.845, 0.4921, 0.8479, 0.4361, 0.8773, 0.4361, 0.8802, 0.4921, 0.2435, 0.1791, 0.2838, 0.1575, 0.2908, 0.1744, 0.2471, 0.1877, 0.843, 0.5481, 0.845, 0.4921, 0.8802, 0.4921, 0.8822, 0.5481, 0.4759, 0.7963, 0.5071, 0.7994, 0.4759, 0.8025, 0.2015, 0.2015, 0.2435, 0.1791, 0.2471, 0.1877, 0.8419, 0.5949, 0.843, 0.5481, 0.8822, 0.5481, 0.8833, 0.5949, 0.4578, 0.7945, 0.4759, 0.7963, 0.4759, 0.8025, 0.4578, 0.8043, 0.8414, 0.6431, 0.8419, 0.5949, 0.8833, 0.5949, 0.8838, 0.6431, 0.3938, 0.4652, 0.3785, 0.4638, 0.3785, 0.4541, 0.3938, 0.4526, 0.8428, 0.682, 0.8414, 0.6431, 0.8838, 0.6431, 0.8825, 0.682, 0.4199, 0.7908, 0.4433, 0.7931, 0.4433, 0.8057, 0.4199, 0.808, 0.3536, 0.1202, 0.3801, 0.1061, 0.3953, 0.1428, 0.3666, 0.1515, 0.8833, 0.5949, 0.8822, 0.5481, 0.9207, 0.547, 0.924, 0.5938, 0.4578, 0.8043, 0.4759, 0.8025, 0.4771, 0.8085, 0.4597, 0.8138, 0.8838, 0.6431, 0.8833, 0.5949, 0.924, 0.5938, 0.9255, 0.6419, 0.3938, 0.4526, 0.3785, 0.4541, 0.3783, 0.4446, 0.3935, 0.4403, 0.8825, 0.682, 0.8838, 0.6431, 0.9255, 0.6419, 0.9214, 0.681, 0.4199, 0.808, 0.4433, 0.8057, 0.4457, 0.818, 0.4232, 0.8248, 0.3666, 0.1515, 0.3953, 0.1428, 0.4031, 0.1817, 0.3732, 0.1846, 0.8742, 0.393, 0.8712, 0.3598, 0.8881, 0.3593, 0.8969, 0.3923, 0.3312, 0.1622, 0.3666, 0.1515, 0.3732, 0.1846, 0.3364, 0.1883, 0.8773, 0.4361, 0.8742, 0.393, 0.8969, 0.3923, 0.9061, 0.4353, 0.2908, 0.1744, 0.3312, 0.1622, 0.3364, 0.1883, 0.2944, 0.1924, 0.8802, 0.4921, 0.8773, 0.4361, 0.9061, 0.4353, 0.9147, 0.4911, 0.2471, 0.1877, 0.2908, 0.1744, 0.2944, 0.1924, 0.2489, 0.1969, 0.8822, 0.5481, 0.8802, 0.4921, 0.9147, 0.4911, 0.9207, 0.547, 0.4759, 0.8025, 0.5071, 0.7994, 0.4771, 0.8085, 0.2015, 0.2015, 0.2471, 0.1877, 0.2489, 0.1969, 0.3364, 0.1883, 0.3732, 0.1846, 0.3732, 0.2184, 0.3364, 0.2148, 0.9061, 0.4353, 0.8969, 0.3923, 0.9182, 0.3911, 0.9332, 0.4337, 0.2944, 0.1924, 0.3364, 0.1883, 0.3364, 0.2148, 0.2944, 0.2107, 0.9147, 0.4911, 0.9061, 0.4353, 0.9332, 0.4337, 0.9471, 0.4892, 0.2489, 0.1969, 0.2944, 0.1924, 0.2944, 0.2107, 0.2489, 0.2062, 0.9207, 0.547, 0.9147, 0.4911, 0.9471, 0.4892, 0.9569, 0.5449, 0.4771, 0.8085, 0.5071, 0.7994, 0.4795, 0.8142, 0.2015, 0.2015, 0.2489, 0.1969, 0.2489, 0.2062, 0.924, 0.5938, 0.9207, 0.547, 0.9569, 0.5449, 0.9623, 0.5916, 0.4597, 0.8138, 0.4771, 0.8085, 0.4795, 0.8142, 0.4634, 0.8228, 0.9255, 0.6419, 0.924, 0.5938, 0.9623, 0.5916, 0.9647, 0.6397, 0.4457, 0.818, 0.4597, 0.8138, 0.4634, 0.8228, 0.4505, 0.8296, 0.9214, 0.681, 0.9255, 0.6419, 0.9647, 0.6397, 0.9581, 0.6788, 0.4232, 0.8248, 0.4457, 0.818, 0.4505, 0.8296, 0.4298, 0.8407, 0.3732, 0.1846, 0.4031, 0.1817, 0.4031, 0.2214, 0.3732, 0.2184, 0.8969, 0.3923, 0.8881, 0.3593, 0.9039, 0.3584, 0.9182, 0.3911, 0.9647, 0.6397, 0.9623, 0.5916, 0.9967, 0.5884, 1.0, 0.6364, 0.4505, 0.8296, 0.4634, 0.8228, 0.4688, 0.8308, 0.4575, 0.8401, 0.9581, 0.6788, 0.9647, 0.6397, 1.0, 0.6364, 0.9911, 0.6757, 0.4298, 0.8407, 0.4505, 0.8296, 0.4575, 0.8401, 0.4393, 0.855, 0.3732, 0.2184, 0.4031, 0.2214, 0.3953, 0.2603, 0.3666, 0.2516, 0.4031, 0.855, 0.4298, 0.8407, 0.4393, 0.855, 0.4159, 0.8742, 0.3364, 0.2148, 0.3732, 0.2184, 0.3666, 0.2516, 0.3312, 0.2409, 0.9332, 0.4337, 0.9182, 0.3911, 0.9374, 0.3893, 0.9576, 0.4314, 0.2944, 0.2107, 0.3364, 0.2148, 0.3312, 0.2409, 0.2908, 0.2286, 0.9471, 0.4892, 0.9332, 0.4337, 0.9576, 0.4314, 0.9764, 0.4865, 0.2489, 0.2062, 0.2944, 0.2107, 0.2908, 0.2286, 0.2471, 0.2153, 0.9569, 0.5449, 0.9471, 0.4892, 0.9764, 0.4865, 0.9895, 0.5419, 0.4795, 0.8142, 0.5071, 0.7994, 0.4829, 0.8193, 0.2015, 0.2015, 0.2489, 0.2062, 0.2471, 0.2153, 0.9623, 0.5916, 0.9569, 0.5449, 0.9895, 0.5419, 0.9967, 0.5884, 0.4634, 0.8228, 0.4795, 0.8142, 0.4829, 0.8193, 0.4688, 0.8308, 0.2908, 0.2286, 0.3312, 0.2409, 0.321, 0.2654, 0.2838, 0.2455, 0.02363, 0.5312, 0.04237, 0.4761, 0.06678, 0.4783, 0.05286, 0.5339, 0.2471, 0.2153, 0.2908, 0.2286, 0.2838, 0.2455, 0.2435, 0.224, 0.0105, 0.5865, 0.02363, 0.5312, 0.05286, 0.5339, 0.0431, 0.5896, 0.4829, 0.8193, 0.5071, 0.7994, 0.4872, 0.8236, 0.2015, 0.2015, 0.2471, 0.2153, 0.2435, 0.224, 0.003261, 0.633, 0.0105, 0.5865, 0.0431, 0.5896, 0.03772, 0.6362, 0.4688, 0.8308, 0.4829, 0.8193, 0.4872, 0.8236, 0.4757, 0.8377, 0.0, 0.681, 0.003261, 0.633, 0.03772, 0.6362, 0.0353, 0.6843, 0.4575, 0.8401, 0.4688, 0.8308, 0.4757, 0.8377, 0.4664, 0.849, 0.008918, 0.7204, 0.0, 0.681, 0.0353, 0.6843, 0.04193, 0.7235, 0.4393, 0.855, 0.4575, 0.8401, 0.4664, 0.849, 0.4515, 0.8672, 0.3666, 0.2516, 0.3953, 0.2603, 0.3801, 0.297, 0.3536, 0.2828, 0.4159, 0.8742, 0.4393, 0.855, 0.4515, 0.8672, 0.4323, 0.8906, 0.3312, 0.2409, 0.3666, 0.2516, 0.3536, 0.2828, 0.321, 0.2654, 0.04237, 0.4761, 0.06256, 0.434, 0.08179, 0.4357, 0.06678, 0.4783, 0.4664, 0.849, 0.4757, 0.8377, 0.4837, 0.8431, 0.4769, 0.856, 0.04193, 0.7235, 0.0353, 0.6843, 0.07452, 0.6866, 0.0786, 0.7256, 0.4515, 0.8672, 0.4664, 0.849, 0.4769, 0.856, 0.4658, 0.8767, 0.3536, 0.2828, 0.3801, 0.297, 0.3581, 0.33, 0.3348, 0.3109, 0.08179, 0.4357, 0.09606, 0.4031, 0.1119, 0.404, 0.1031, 0.437, 0.321, 0.2654, 0.3536, 0.2828, 0.3348, 0.3109, 0.3063, 0.2875, 0.06678, 0.4783, 0.08179, 0.4357, 0.1031, 0.437, 0.09391, 0.4799, 0.2838, 0.2455, 0.321, 0.2654, 0.3063, 0.2875, 0.2737, 0.2607, 0.05286, 0.5339, 0.06678, 0.4783, 0.09391, 0.4799, 0.08534, 0.5358, 0.2435, 0.224, 0.2838, 0.2455, 0.2737, 0.2607, 0.2383, 0.2317, 0.0431, 0.5896, 0.05286, 0.5339, 0.08534, 0.5358, 0.07933, 0.5917, 0.4872, 0.8236, 0.5071, 0.7994, 0.4923, 0.827, 0.2015, 0.2015, 0.2435, 0.224, 0.2383, 0.2317, 0.03772, 0.6362, 0.0431, 0.5896, 0.07933, 0.5917, 0.07602, 0.6385, 0.4757, 0.8377, 0.4872, 0.8236, 0.4923, 0.827, 0.4837, 0.8431, 0.0353, 0.6843, 0.03772, 0.6362, 0.07602, 0.6385, 0.07452, 0.6866, 0.08534, 0.5358, 0.09391, 0.4799, 0.1227, 0.4807, 0.1198, 0.5367, 0.2383, 0.2317, 0.2737, 0.2607, 0.2607, 0.2737, 0.2317, 0.2383, 0.07933, 0.5917, 0.08534, 0.5358, 0.1198, 0.5367, 0.1178, 0.5928, 0.4923, 0.827, 0.5071, 0.7994, 0.498, 0.8294, 0.2015, 0.2015, 0.2383, 0.2317, 0.2317, 0.2383, 0.07602, 0.6385, 0.07933, 0.5917, 0.1178, 0.5928, 0.1167, 0.6396, 0.4837, 0.8431, 0.4923, 0.827, 0.498, 0.8294, 0.4927, 0.8468, 0.07452, 0.6866, 0.07602, 0.6385, 0.1167, 0.6396, 0.1162, 0.6878, 0.3935, 0.552, 0.3783, 0.5478, 0.3785, 0.5383, 0.3938, 0.5397, 0.0786, 0.7256, 0.07452, 0.6866, 0.1162, 0.6878, 0.1175, 0.7267, 0.4658, 0.8767, 0.4769, 0.856, 0.4885, 0.8608, 0.4817, 0.8833, 0.3348, 0.3109, 0.3581, 0.33, 0.33, 0.3581, 0.3109, 0.3348, 0.1031, 0.437, 0.1119, 0.404, 0.1288, 0.4045, 0.1258, 0.4376, 0.3063, 0.2875, 0.3348, 0.3109, 0.3109, 0.3348, 0.2875, 0.3063, 0.09391, 0.4799, 0.1031, 0.437, 0.1258, 0.4376, 0.1227, 0.4807, 0.2737, 0.2607, 0.3063, 0.2875, 0.2875, 0.3063, 0.2607, 0.2737, 0.312, 0.76, 0.2782, 0.7624, 0.2782, 0.7412, 0.312, 0.7436, 0.312, 0.7436, 0.2782, 0.7412, 0.2776, 0.7203, 0.3115, 0.7276, 0.3115, 0.7276, 0.2776, 0.7203, 0.2764, 0.7007, 0.3106, 0.7125, 0.3106, 0.7125, 0.2764, 0.7007, 0.2748, 0.683, 0.3094, 0.6989, 0.3971, 0.552, 0.3995, 0.5769, 0.3783, 0.5769, 0.3807, 0.552, 0.3437, 0.419, 0.3783, 0.4031, 0.3766, 0.4207, 0.3424, 0.4325, 0.3424, 0.4325, 0.3766, 0.4207, 0.3755, 0.4404, 0.3415, 0.4477, 0.3415, 0.4477, 0.3755, 0.4404, 0.3749, 0.4612, 0.3411, 0.4637, 0.3411, 0.4637, 0.3749, 0.4612, 0.3749, 0.4825, 0.3411, 0.48, 0.3411, 0.48, 0.3749, 0.4825, 0.3755, 0.5033, 0.3415, 0.4961, 0.3415, 0.4961, 0.3755, 0.5033, 0.3766, 0.523, 0.3424, 0.5112, 0.3424, 0.5112, 0.3766, 0.523, 0.3783, 0.5406, 0.3437, 0.5248, 0.7548, 0.1933, 0.7308, 0.2005, 0.7267, 0.1797, 0.7516, 0.1772, 0.7516, 0.1772, 0.7267, 0.1797, 0.7267, 0.1584, 0.7516, 0.1609, 0.7516, 0.1609, 0.7267, 0.1584, 0.7308, 0.1376, 0.7548, 0.1448, 0.7956, 0.01588, 0.8302, 0.0, 0.8285, 0.01767, 0.7943, 0.02947, 0.7943, 0.02947, 0.8285, 0.01767, 0.8274, 0.03731, 0.7934, 0.04458, 0.7934, 0.04458, 0.8274, 0.03731, 0.8268, 0.05816, 0.793, 0.06061, 0.793, 0.06061, 0.8268, 0.05816, 0.8268, 0.07942, 0.793, 0.07696, 0.793, 0.07696, 0.8268, 0.07942, 0.8274, 0.1003, 0.7934, 0.093, 0.7934, 0.093, 0.8274, 0.1003, 0.8285, 0.1199, 0.7943, 0.1081, 0.7943, 0.1081, 0.8285, 0.1199, 0.8302, 0.1376, 0.7956, 0.1217, 0.3437, 0.5613, 0.3783, 0.5454, 0.3766, 0.5631, 0.3424, 0.5749, 0.3424, 0.5749, 0.3766, 0.5631, 0.3755, 0.5827, 0.3415, 0.59, 0.3415, 0.59, 0.3755, 0.5827, 0.3749, 0.6036, 0.3411, 0.606, 0.3411, 0.606, 0.3749, 0.6036, 0.3749, 0.6248, 0.3411, 0.6224, 0.3411, 0.6224, 0.3749, 0.6248, 0.3755, 0.6457, 0.3415, 0.6384, 0.3415, 0.6384, 0.3755, 0.6457, 0.3766, 0.6653, 0.3424, 0.6535, 0.3424, 0.6535, 0.3766, 0.6653, 0.3783, 0.683, 0.3437, 0.6671, 0.3094, 0.8047, 0.2748, 0.8206, 0.2764, 0.8029, 0.3106, 0.7911, 0.7411, 0.7925, 0.7407, 0.7945, 0.7399, 0.7964, 0.7388, 0.7981, 0.7374, 0.7995, 0.7357, 0.8006, 0.7338, 0.8014, 0.7318, 0.8018, 0.7298, 0.8018, 0.7278, 0.8014, 0.7259, 0.8006, 0.7242, 0.7995, 0.7228, 0.7981, 0.7217, 0.7964, 0.7209, 0.7945, 0.7205, 0.7925, 0.7205, 0.7905, 0.7209, 0.7885, 0.7217, 0.7867, 0.7228, 0.785, 0.7242, 0.7835, 0.7259, 0.7824, 0.7278, 0.7816, 0.7298, 0.7812, 0.7318, 0.7812, 0.7338, 0.7816, 0.7357, 0.7824, 0.7374, 0.7835, 0.7388, 0.785, 0.7399, 0.7867, 0.7407, 0.7885, 0.7411, 0.7905, 0.3106, 0.7911, 0.2764, 0.8029, 0.2776, 0.7833, 0.3115, 0.776, 0.3115, 0.776, 0.2776, 0.7833, 0.2782, 0.7624, 0.312, 0.76, 0.0623, 0.8401, 0.05113, 0.8401, 0.04017, 0.838, 0.02985, 0.8337, 0.02056, 0.8275, 0.01266, 0.8196, 0.006455, 0.8103, 0.00218, 0.8, 8.177e-08, 0.789, 4.228e-08, 0.7778, 0.00218, 0.7669, 0.006455, 0.7566, 0.01266, 0.7473, 0.02056, 0.7394, 0.02985, 0.7332, 0.04017, 0.7289, 0.05113, 0.7267, 0.0623, 0.7267, 0.07326, 0.7289, 0.08358, 0.7332, 0.09287, 0.7394, 0.1008, 0.7473, 0.107, 0.7566, 0.1113, 0.7669, 0.1134, 0.7778, 0.1134, 0.789, 0.1113, 0.8, 0.107, 0.8103, 0.1008, 0.8196, 0.09287, 0.8275, 0.08358, 0.8337, 0.07326, 0.838, 0.7399, 0.7964, 0.7407, 0.7945, 0.8346, 0.823, 0.8264, 0.8426, 0.7388, 0.7981, 0.7399, 0.7964, 0.8264, 0.8426, 0.8146, 0.8603, 0.7374, 0.7995, 0.7388, 0.7981, 0.8146, 0.8603, 0.7996, 0.8753, 0.7357, 0.8006, 0.7374, 0.7995, 0.7996, 0.8753, 0.7819, 0.8871, 0.7338, 0.8014, 0.7357, 0.8006, 0.7819, 0.8871, 0.7623, 0.8953, 0.7318, 0.8018, 0.7338, 0.8014, 0.7623, 0.8953, 0.7414, 0.8994, 0.7298, 0.8018, 0.7318, 0.8018, 0.7414, 0.8994, 0.7202, 0.8994, 0.7278, 0.8014, 0.7298, 0.8018, 0.7202, 0.8994, 0.6993, 0.8953, 0.7259, 0.8006, 0.7278, 0.8014, 0.6993, 0.8953, 0.6797, 0.8871, 0.7242, 0.7995, 0.7259, 0.8006, 0.6797, 0.8871, 0.662, 0.8753, 0.7228, 0.7981, 0.7242, 0.7995, 0.662, 0.8753, 0.647, 0.8603, 0.7217, 0.7964, 0.7228, 0.7981, 0.647, 0.8603, 0.6352, 0.8426, 0.7209, 0.7945, 0.7217, 0.7964, 0.6352, 0.8426, 0.627, 0.823, 0.7205, 0.7925, 0.7209, 0.7945, 0.627, 0.823, 0.6229, 0.8021, 0.7205, 0.7905, 0.7205, 0.7925, 0.6229, 0.8021, 0.6229, 0.7809, 0.7209, 0.7885, 0.7205, 0.7905, 0.6229, 0.7809, 0.627, 0.76, 0.7217, 0.7867, 0.7209, 0.7885, 0.627, 0.76, 0.6352, 0.7404, 0.7228, 0.785, 0.7217, 0.7867, 0.6352, 0.7404, 0.647, 0.7227, 0.7242, 0.7835, 0.7228, 0.785, 0.647, 0.7227, 0.662, 0.7077, 0.7259, 0.7824, 0.7242, 0.7835, 0.662, 0.7077, 0.6797, 0.6959, 0.7278, 0.7816, 0.7259, 0.7824, 0.6797, 0.6959, 0.6993, 0.6878, 0.7298, 0.7812, 0.7278, 0.7816, 0.6993, 0.6878, 0.7202, 0.6836, 0.7318, 0.7812, 0.7298, 0.7812, 0.7202, 0.6836, 0.7414, 0.6836, 0.7338, 0.7816, 0.7318, 0.7812, 0.7414, 0.6836, 0.7623, 0.6878, 0.7357, 0.7824, 0.7338, 0.7816, 0.7623, 0.6878, 0.7819, 0.6959, 0.7374, 0.7835, 0.7357, 0.7824, 0.7819, 0.6959, 0.7996, 0.7077, 0.7388, 0.785, 0.7374, 0.7835, 0.7996, 0.7077, 0.8146, 0.7227, 0.7399, 0.7867, 0.7388, 0.785, 0.8146, 0.7227, 0.8264, 0.7404, 0.7407, 0.7885, 0.7399, 0.7867, 0.8264, 0.7404, 0.8346, 0.76, 0.7411, 0.7905, 0.7407, 0.7885, 0.8346, 0.76, 0.8387, 0.7809, 0.7411, 0.7925, 0.7411, 0.7905, 0.8387, 0.7809, 0.8387, 0.8021, 0.7407, 0.7945, 0.7411, 0.7925, 0.8387, 0.8021, 0.8346, 0.823, 0.378, 0.7683, 0.3421, 0.7714, 0.3425, 0.7584, 0.3783, 0.7574, 0.3421, 0.7714, 0.3115, 0.776, 0.312, 0.76, 0.3425, 0.7584, 0.3774, 0.7786, 0.3414, 0.7837, 0.3421, 0.7714, 0.378, 0.7683, 0.3414, 0.7837, 0.3106, 0.7911, 0.3115, 0.776, 0.3421, 0.7714, 0.3765, 0.7879, 0.3403, 0.7947, 0.3414, 0.7837, 0.3774, 0.7786, 0.3403, 0.7947, 0.3094, 0.8047, 0.3106, 0.7911, 0.3414, 0.7837, 0.2757, 0.6411, 0.3117, 0.6461, 0.3127, 0.6572, 0.2766, 0.6504, 0.3117, 0.6461, 0.3424, 0.6535, 0.3437, 0.6671, 0.3127, 0.6572, 0.2751, 0.6307, 0.3109, 0.6339, 0.3117, 0.6461, 0.2757, 0.6411, 0.3109, 0.6339, 0.3415, 0.6384, 0.3424, 0.6535, 0.3117, 0.6461, 0.2748, 0.6198, 0.3106, 0.6208, 0.3109, 0.6339, 0.2751, 0.6307, 0.3106, 0.6208, 0.3411, 0.6224, 0.3415, 0.6384, 0.3109, 0.6339, 0.2748, 0.6086, 0.3106, 0.6076, 0.3106, 0.6208, 0.2748, 0.6198, 0.3106, 0.6076, 0.3411, 0.606, 0.3411, 0.6224, 0.3106, 0.6208, 0.2751, 0.5977, 0.3109, 0.5945, 0.3106, 0.6076, 0.2748, 0.6086, 0.3109, 0.5945, 0.3415, 0.59, 0.3411, 0.606, 0.3106, 0.6076, 0.2757, 0.5873, 0.3117, 0.5823, 0.3109, 0.5945, 0.2751, 0.5977, 0.3117, 0.5823, 0.3424, 0.5749, 0.3415, 0.59, 0.3109, 0.5945, 0.2766, 0.578, 0.3127, 0.5712, 0.3117, 0.5823, 0.2757, 0.5873, 0.3127, 0.5712, 0.3437, 0.5613, 0.3424, 0.5749, 0.3117, 0.5823, 0.7276, 0.09565, 0.7636, 0.1007, 0.7646, 0.1118, 0.7285, 0.1049, 0.7636, 0.1007, 0.7943, 0.1081, 0.7956, 0.1217, 0.7646, 0.1118, 0.727, 0.08533, 0.7629, 0.08845, 0.7636, 0.1007, 0.7276, 0.09565, 0.7629, 0.08845, 0.7934, 0.093, 0.7943, 0.1081, 0.7636, 0.1007, 0.7267, 0.07437, 0.7625, 0.07543, 0.7629, 0.08845, 0.727, 0.08533, 0.7625, 0.07543, 0.793, 0.07696, 0.7934, 0.093, 0.7629, 0.08845, 0.7267, 0.0632, 0.7625, 0.06215, 0.7625, 0.07543, 0.7267, 0.07437, 0.7625, 0.06215, 0.793, 0.06061, 0.793, 0.07696, 0.7625, 0.07543, 0.727, 0.05224, 0.7629, 0.04913, 0.7625, 0.06215, 0.7267, 0.0632, 0.7629, 0.04913, 0.7934, 0.04458, 0.793, 0.06061, 0.7625, 0.06215, 0.7276, 0.04192, 0.7636, 0.03686, 0.7629, 0.04913, 0.727, 0.05224, 0.7636, 0.03686, 0.7943, 0.02947, 0.7934, 0.04458, 0.7629, 0.04913, 0.7285, 0.03263, 0.7646, 0.02582, 0.7636, 0.03686, 0.7276, 0.04192, 0.7646, 0.02582, 0.7956, 0.01588, 0.7943, 0.02947, 0.7636, 0.03686, 0.7296, 0.02473, 0.7659, 0.01643, 0.7646, 0.02582, 0.7285, 0.03263, 0.7659, 0.01643, 0.7972, 0.004318, 0.7956, 0.01588, 0.7646, 0.02582, 0.2777, 0.5159, 0.314, 0.5242, 0.3155, 0.5316, 0.279, 0.5221, 0.314, 0.5242, 0.3453, 0.5363, 0.3472, 0.5454, 0.3155, 0.5316, 0.2766, 0.508, 0.3127, 0.5148, 0.314, 0.5242, 0.2777, 0.5159, 0.3127, 0.5148, 0.3437, 0.5248, 0.3453, 0.5363, 0.314, 0.5242, 0.2757, 0.4987, 0.3117, 0.5038, 0.3127, 0.5148, 0.2766, 0.508, 0.3117, 0.5038, 0.3424, 0.5112, 0.3437, 0.5248, 0.3127, 0.5148, 0.2751, 0.4884, 0.3109, 0.4915, 0.3117, 0.5038, 0.2757, 0.4987, 0.3109, 0.4915, 0.3415, 0.4961, 0.3424, 0.5112, 0.3117, 0.5038, 0.2748, 0.4774, 0.3106, 0.4785, 0.3109, 0.4915, 0.2751, 0.4884, 0.3106, 0.4785, 0.3411, 0.48, 0.3415, 0.4961, 0.3109, 0.4915, 0.2748, 0.4663, 0.3106, 0.4652, 0.3106, 0.4785, 0.2748, 0.4774, 0.3106, 0.4652, 0.3411, 0.4637, 0.3411, 0.48, 0.3106, 0.4785, 0.2751, 0.4553, 0.3109, 0.4522, 0.3106, 0.4652, 0.2748, 0.4663, 0.3109, 0.4522, 0.3415, 0.4477, 0.3411, 0.4637, 0.3106, 0.4652, 0.2757, 0.445, 0.3117, 0.4399, 0.3109, 0.4522, 0.2751, 0.4553, 0.3117, 0.4399, 0.3424, 0.4325, 0.3415, 0.4477, 0.3109, 0.4522, 0.2766, 0.4357, 0.3127, 0.4289, 0.3117, 0.4399, 0.2757, 0.445, 0.3127, 0.4289, 0.3437, 0.419, 0.3424, 0.4325, 0.3117, 0.4399, 0.2777, 0.4278, 0.314, 0.4195, 0.3127, 0.4289, 0.2766, 0.4357, 0.314, 0.4195, 0.3453, 0.4074, 0.3437, 0.419, 0.3127, 0.4289, 0.3774, 0.7249, 0.3414, 0.7198, 0.3403, 0.7088, 0.3765, 0.7156, 0.3414, 0.7198, 0.3106, 0.7125, 0.3094, 0.6989, 0.3403, 0.7088, 0.378, 0.7352, 0.3421, 0.7321, 0.3414, 0.7198, 0.3774, 0.7249, 0.3421, 0.7321, 0.3115, 0.7276, 0.3106, 0.7125, 0.3414, 0.7198, 0.3783, 0.7462, 0.3425, 0.7451, 0.3421, 0.7321, 0.378, 0.7352, 0.3425, 0.7451, 0.312, 0.7436, 0.3115, 0.7276, 0.3421, 0.7321, 0.3783, 0.7574, 0.3425, 0.7584, 0.3425, 0.7451, 0.3783, 0.7462, 0.3425, 0.7584, 0.312, 0.76, 0.312, 0.7436, 0.3425, 0.7451])
me_sphere.materials.append(mat_material_001)
me_sphere.update()

# ---- objects
ob_sphere = bpy.data.objects.new('Sphere', me_sphere)

# ---- transforms, parenting, visibility, modifiers, constraints
ob_sphere.location = (0.0, 0.0, 0.0)
_m = ob_sphere.modifiers.new('Auto Smooth', 'NODES')
_m.node_group = ng_auto_smooth
_gi = [s.identifier for s in ng_auto_smooth.interface.items_tree if s.item_type == 'SOCKET' and s.in_out == 'INPUT']
_m[_gi[1]] = 0.5236  # Angle

# ---- collection membership
col_collection.objects.link(ob_sphere)

# ---- scene / render settings (as saved in the file)
scene.frame_start = 1; scene.frame_end = 250; scene.frame_set(1)
scene.render.engine = 'BLENDER_EEVEE_NEXT'
scene.cycles.sampling_pattern = 'TABULATED_SOBOL'
scene.view_settings.view_transform = 'Filmic'
bpy.context.view_layer.update()

# ---- added for rendering (the .blend has no active camera and no usable light): camera, sun
cam_auto = bpy.data.cameras.new('AutoCamera')
cam_auto.lens = 50.0
cam_auto.sensor_width = 36.0
cam_auto.clip_end = 1000.0
ob_auto_camera = bpy.data.objects.new('AutoCamera', cam_auto)
scene.collection.objects.link(ob_auto_camera)
ob_auto_camera.location = (3.03679, -3.64415, 2.63612)
ob_auto_camera.rotation_euler = (1.09748, -7.21219e-08, 0.694738)
scene.camera = ob_auto_camera
light_auto_sun = bpy.data.lights.new('AutoSun', 'SUN')
light_auto_sun.energy = 3.0
light_auto_sun.angle = 0.0523599
ob_auto_sun = bpy.data.objects.new('AutoSun', light_auto_sun)
scene.collection.objects.link(ob_auto_sun)
ob_auto_sun.rotation_euler = (0.872665, 0.174533, 0.523599)
bpy.context.view_layer.update()
